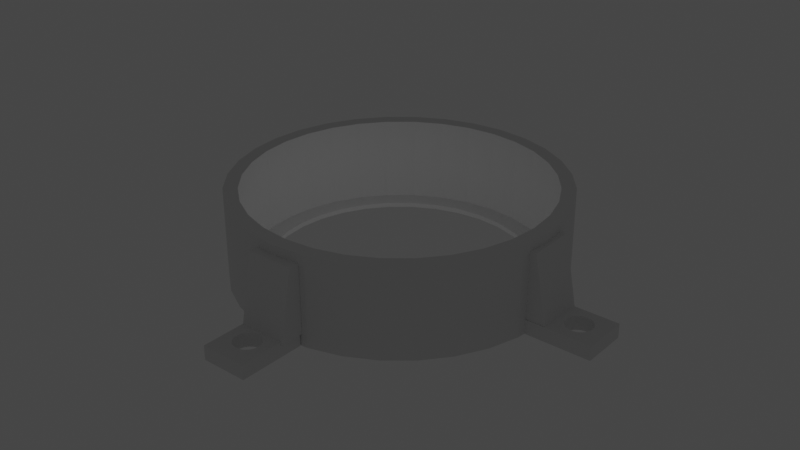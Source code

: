 # Source: bearingbasefarasucire3f.blend  (saved by Blender 3.1.7; exported with 4.5.12 LTS)
import bpy
from mathutils import Matrix  # noqa: F401  (used for matrix-valued properties, if any)

bpy.ops.wm.read_factory_settings(use_empty=True)
scene = bpy.context.scene
scene.name = 'Scene'

# ---- collections
col_collection = bpy.data.collections.new('Collection'); scene.collection.children.link(col_collection)

# ---- world
world_world = bpy.data.worlds.new('World'); scene.world = world_world
world_world.use_nodes = True; world_world.node_tree.nodes.clear()
_N = world_world.node_tree.nodes; _L = world_world.node_tree.links
n0 = _N.new('ShaderNodeOutputWorld'); n0.name = 'World Output'; n0.location = (300, 300)
n1 = _N.new('ShaderNodeBackground'); n1.name = 'Background'; n1.location = (10, 300)
n1.inputs[0].default_value = (0.05088, 0.05088, 0.05088, 1.0)
_L.new(n1.outputs[0], n0.inputs[0])
n0.is_active_output = True
world_world.color = (0.05088, 0.05088, 0.05088)
world_world.use_sun_shadow = False
world_world.sun_shadow_jitter_overblur = 0.0

# ---- lights
light_light = bpy.data.lights.new('Light', 'POINT')
light_light.transmission_factor = 0.0
light_light.energy = 1000.0
light_light.shadow_soft_size = 0.1
light_light.shadow_maximum_resolution = 0.006
light_light.use_absolute_resolution = True

# ---- meshes
me_cylinder = bpy.data.meshes.new('Cylinder')
me_cylinder.from_pydata([(0.0, 1.0, -1.0), (0.0, 0.9147, 0.6738), (0.0, 0.9147, -0.8947), (0.0, 1.0, 1.0), (0.1785, 0.8971, 0.6738), (0.0, 0.9147, 0.8947), (0.1951, 0.9808, -1.0), (0.35, 0.8451, 0.6738), (0.1785, 0.8971, -0.8947), (0.1951, 0.9808, 1.0), (0.1785, 0.8971, 0.8947), (0.5082, 0.7606, 0.6738), (0.3827, 0.9239, -1.0), (0.6468, 0.6468, 0.6738), (0.35, 0.8451, -0.8947), (0.3827, 0.9239, 1.0), (0.35, 0.8451, 0.8947), (0.7606, 0.5082, 0.6738), (0.5556, 0.8315, -1.0), (0.8451, 0.35, 0.6738), (0.5082, 0.7606, -0.8947), (0.5556, 0.8315, 1.0), (0.8971, 0.1785, 0.6738), (0.5082, 0.7606, 0.8947), (0.7071, 0.7071, -1.0), (0.6468, 0.6468, -0.8947), (0.9147, -3.998e-08, 0.6738), (0.7071, 0.7071, 1.0), (0.6468, 0.6468, 0.8947), (0.8971, -0.1785, 0.6738), (0.8315, 0.5556, -1.0), (0.7606, 0.5082, -0.8947), (0.8451, -0.35, 0.6738), (0.8315, 0.5556, 1.0), (0.7606, 0.5082, 0.8947), (0.7606, -0.5082, 0.6738), (0.9239, 0.3827, -1.0), (0.8451, 0.35, -0.8947), (0.6468, -0.6468, 0.6738), (0.9239, 0.3827, 1.0), (0.8451, 0.35, 0.8947), (0.5082, -0.7606, 0.6738), (0.8971, 0.1785, -0.8947), (0.9808, 0.1951, -1.0), (0.35, -0.8451, 0.6738), (0.9808, 0.1951, 1.0), (0.8971, 0.1785, 0.8947), (0.1785, -0.8971, 0.6738), (0.9147, -3.998e-08, -0.8947), (1.0, -4.371e-08, -1.0), (-7.997e-08, -0.9147, 0.6738), (1.0, -4.371e-08, 1.0), (0.9147, -3.998e-08, 0.8947), (-0.1785, -0.8971, 0.6738), (0.9808, -0.1951, -1.0), (0.8971, -0.1785, -0.8947), (-0.35, -0.8451, 0.6738), (0.9808, -0.1951, 1.0), (0.8971, -0.1785, 0.8947), (-0.5082, -0.7606, 0.6738), (0.9239, -0.3827, -1.0), (0.8451, -0.35, -0.8947), (-0.6468, -0.6468, 0.6738), (0.9239, -0.3827, 1.0), (0.8451, -0.35, 0.8947), (-0.7606, -0.5082, 0.6738), (0.8315, -0.5556, -1.0), (0.7606, -0.5082, -0.8947), (-0.8451, -0.35, 0.6738), (0.8315, -0.5556, 1.0), (0.7606, -0.5082, 0.8947), (-0.8971, -0.1785, 0.6738), (0.7071, -0.7071, -1.0), (0.6468, -0.6468, -0.8947), (-0.9147, 1.091e-08, 0.6738), (0.7071, -0.7071, 1.0), (0.6468, -0.6468, 0.8947), (-0.8971, 0.1785, 0.6738), (0.5556, -0.8315, -1.0), (0.5082, -0.7606, -0.8947), (-0.8451, 0.35, 0.6738), (0.5556, -0.8315, 1.0), (0.5082, -0.7606, 0.8947), (-0.7606, 0.5082, 0.6738), (0.35, -0.8451, -0.8947), (-0.6468, 0.6468, 0.6738), (0.3827, -0.9239, -1.0), (0.3827, -0.9239, 1.0), (-0.5082, 0.7606, 0.6738), (0.35, -0.8451, 0.8947), (0.1951, -0.9808, -1.0), (-0.35, 0.8451, 0.6738), (0.1785, -0.8971, -0.8947), (0.1951, -0.9808, 1.0), (-0.1785, 0.8971, 0.6738), (0.1785, -0.8971, 0.8947), (-8.742e-08, -1.0, -1.0), (-7.997e-08, -0.9147, -0.8947), (-8.742e-08, -1.0, 1.0), (-7.997e-08, -0.9147, 0.8947), (-0.1951, -0.9808, -1.0), (-0.1785, -0.8971, -0.8947), (-0.1951, -0.9808, 1.0), (-0.1785, -0.8971, 0.8947), (-0.3827, -0.9239, -1.0), (-0.35, -0.8451, -0.8947), (-0.3827, -0.9239, 1.0), (-0.35, -0.8451, 0.8947), (-0.5556, -0.8315, -1.0), (-0.5082, -0.7606, -0.8947), (-0.5556, -0.8315, 1.0), (-0.5082, -0.7606, 0.8947), (-0.7071, -0.7071, -1.0), (-0.6468, -0.6468, -0.8947), (-0.7071, -0.7071, 1.0), (-0.6468, -0.6468, 0.8947), (-0.8315, -0.5556, -1.0), (-0.7606, -0.5082, -0.8947), (-0.8315, -0.5556, 1.0), (-0.7606, -0.5082, 0.8947), (-0.9239, -0.3827, -1.0), (-0.8451, -0.35, -0.8947), (-0.9239, -0.3827, 1.0), (-0.8451, -0.35, 0.8947), (-0.9808, -0.1951, -1.0), (-0.8971, -0.1785, -0.8947), (-0.9808, -0.1951, 1.0), (-0.8971, -0.1785, 0.8947), (-1.0, 1.192e-08, -1.0), (-0.9147, 1.091e-08, -0.8947), (-1.0, 1.192e-08, 1.0), (-0.9147, 1.091e-08, 0.8947), (-0.9808, 0.1951, -1.0), (-0.8971, 0.1785, -0.8947), (-0.9808, 0.1951, 1.0), (-0.8971, 0.1785, 0.8947), (-0.9239, 0.3827, -1.0), (-0.8451, 0.35, -0.8947), (-0.9239, 0.3827, 1.0), (-0.8451, 0.35, 0.8947), (-0.8315, 0.5556, -1.0), (-0.7606, 0.5082, -0.8947), (-0.8315, 0.5556, 1.0), (-0.7606, 0.5082, 0.8947), (-0.7071, 0.7071, -1.0), (-0.6468, 0.6468, -0.8947), (-0.7071, 0.7071, 1.0), (-0.6468, 0.6468, 0.8947), (-0.5556, 0.8315, -1.0), (-0.5082, 0.7606, -0.8947), (-0.5556, 0.8315, 1.0), (-0.5082, 0.7606, 0.8947), (-0.3827, 0.9239, -1.0), (-0.35, 0.8451, -0.8947), (-0.3827, 0.9239, 1.0), (-0.35, 0.8451, 0.8947), (-0.1951, 0.9808, -1.0), (-0.1785, 0.8971, -0.8947), (-0.1951, 0.9808, 1.0), (-0.1785, 0.8971, 0.8947), (-0.8971, -0.08836, 0.8947), (-0.8971, 0.08836, 0.8947), (-0.6968, -0.5719, 0.8947), (0.425, -0.795, 0.8947), (0.8971, 0.08836, 0.8947), (0.8971, -0.08836, 0.8947), (-0.08836, 0.8971, 0.8947), (0.08836, 0.8971, 0.8947), (0.2617, 0.8627, 0.8947), (0.3433, 0.8288, 0.8947), (-0.6968, 0.5719, 0.8947), (-0.5719, 0.6968, 0.8947), (-0.425, 0.795, 0.8947), (-0.2617, 0.8627, 0.8947), (-0.2166, 0.8716, 0.8947), (-0.2564, 0.8451, 0.8947), (-0.1923, 0.8765, 0.8947), (-0.175, 0.8799, 0.8947), (-0.1578, 0.8833, 0.8947), (-0.1334, 0.8882, 0.8947), (-0.795, 0.425, 0.8947), (-0.8356, 0.3271, 0.8947), (-0.8627, -0.2617, 0.8947), (-0.8126, -0.3825, 0.8947), (-0.8451, -0.3041, 0.8947), (-0.3433, -0.8288, 0.8947), (-0.8765, -0.1923, 0.8947), (-0.8833, -0.1578, 0.8947), (-0.8882, -0.1334, 0.8947), (-0.8716, -0.2166, 0.8947), (-0.8627, 0.2617, 0.8947), (-0.08836, -0.8971, 0.8947), (-0.2617, -0.8627, 0.8947), (-0.425, -0.795, 0.8947), (-0.4631, -0.7695, 0.8947), (-0.2635, -0.8092, 0.8947), (-0.3297, -0.796, 0.8947), (-0.5337, -0.7224, 0.8947), (0.5719, -0.6968, 0.8947), (0.2617, -0.8627, 0.8947), (0.2166, -0.8716, 0.8947), (0.2564, -0.8451, 0.8947), (0.1923, -0.8765, 0.8947), (0.175, -0.8799, 0.8947), (0.7695, -0.4631, 0.8947), (0.795, -0.425, 0.8947), (0.7224, -0.5337, 0.8947), (0.2132, -0.8451, 0.8947), (0.8221, -0.3596, 0.8947), (0.6968, 0.5719, 0.8947), (0.8627, 0.2617, 0.8947), (0.8716, 0.2166, 0.8947), (0.8765, 0.1923, 0.8947), (0.8833, 0.1578, 0.8947), (0.8882, 0.1334, 0.8947), (0.795, 0.425, 0.8947), (0.8451, 0.2564, 0.8947), (-0.2132, 0.8451, 0.8947), (-0.1681, 0.8451, 0.8947), (-0.1005, 0.8451, 0.8947), (0.08323, 0.8451, 0.8947), (0.3041, 0.8451, 0.8947), (0.425, 0.795, 0.8947), (0.4631, 0.7695, 0.8947), (0.5337, 0.7224, 0.8947), (-0.8126, 0.3825, 0.8947), (-0.7788, 0.4163, 0.8947), (-0.7872, 0.374, 0.8947), (-0.3825, -0.8126, 0.8947), (-0.4163, -0.7788, 0.8947), (-0.8451, -0.2564, 0.8947), (-0.8451, -0.2132, 0.8947), (-0.8451, -0.1005, 0.8947), (-0.8092, 0.2635, 0.8947), (-0.8451, 0.3041, 0.8947), (0.1681, -0.8451, 0.8947), (0.1005, -0.8451, 0.8947), (-0.08323, -0.8451, 0.8947), (-0.3041, -0.8451, 0.8947), (0.8451, 0.2132, 0.8947), (0.8451, 0.1005, 0.8947), (0.8451, -0.3041, 0.8947), (0.8126, -0.3825, 0.8947), (0.7788, -0.4163, 0.8947), (0.2635, 0.8092, 0.8947), (0.374, 0.7872, 0.8947), (0.3271, 0.8356, 0.8947), (0.3297, 0.796, 0.8947), (0.3825, 0.8126, 0.8947), (0.4163, 0.7788, 0.8947), (-0.3596, -0.8221, 0.8947), (-0.374, -0.7872, 0.8947), (0.8092, -0.2635, 0.8947), (0.7872, -0.374, 0.8947), (-0.8028, 0.4291, 0.0), (-0.4291, 0.8028, 0.0), (0.4291, 0.8028, 0.0), (-0.5775, 0.7037, 0.0), (-0.35, 0.8451, -1.0), (0.0, 0.9147, -1.0), (-0.1785, 0.8971, -1.0), (0.35, 0.8451, -1.0), (0.5082, 0.7606, -1.0), (0.6468, 0.6468, -1.0), (0.1785, 0.8971, -1.0), (0.6468, -0.6468, -1.0), (0.7606, -0.5082, -1.0), (0.9147, -3.998e-08, -1.0), (0.8971, 0.1785, -1.0), (0.8451, -0.35, -1.0), (0.8971, -0.1785, -1.0), (0.8451, 0.35, -1.0), (-0.6468, -0.6468, -1.0), (-0.35, -0.8451, -1.0), (-0.5082, -0.7606, -1.0), (-7.997e-08, -0.9147, -1.0), (-0.1785, -0.8971, -1.0), (0.35, -0.8451, -1.0), (0.1785, -0.8971, -1.0), (-0.9147, 1.091e-08, -1.0), (-0.8971, -0.1785, -1.0), (-0.8971, 0.1785, -1.0), (-0.6468, 0.6468, -1.0), (-0.7606, 0.5082, -1.0), (-0.8451, -0.35, -1.0), (-0.8451, 0.35, -1.0), (-0.5082, 0.7606, -1.0), (0.7606, 0.5082, -1.0), (-0.7606, -0.5082, -1.0), (0.5082, -0.7606, -1.0), (0.6297, 0.6608, 0.6738), (0.5253, 0.7465, 0.6738), (-0.6608, -0.6297, 0.6738), (-0.7465, -0.5253, 0.6738), (-0.771, -0.4887, 0.6738), (-0.8346, -0.3696, 0.6738), (-0.6608, 0.6297, 0.6738), (-0.7465, 0.5253, 0.6738), (-0.7817, -0.1555, 1.0), (-0.7971, 9.505e-09, 1.0), (-0.7817, 0.1555, 1.0), (-0.6627, 0.4428, 1.0), (-0.7364, 0.305, 1.0), (-0.4428, -0.6627, 1.0), (-0.305, -0.7364, 1.0), (-6.968e-08, -0.7971, 1.0), (0.1555, -0.7817, 1.0), (-0.1555, -0.7817, 1.0), (0.6627, -0.4428, 1.0), (0.7364, -0.305, 1.0), (0.7971, -3.484e-08, 1.0), (0.7817, -0.1555, 1.0), (0.7817, 0.1555, 1.0), (0.0, 0.7971, 1.0), (-0.1555, 0.7817, 1.0), (0.1555, 0.7817, 1.0), (0.305, 0.7364, 1.0), (0.4428, 0.6627, 1.0), (-0.6627, -0.4428, 1.0), (-0.7364, -0.305, 1.0), (-0.5636, -0.5636, 1.0), (-0.4428, 0.6627, 1.0), (0.305, -0.7364, 1.0), (-0.5636, 0.5636, 1.0), (-0.305, 0.7364, 1.0), (0.4428, -0.6627, 1.0), (0.5636, -0.5636, 1.0), (0.6627, 0.4428, 1.0), (0.7364, 0.305, 1.0), (0.5636, 0.5636, 1.0), (0.7946, 0.025, 0.8947), (0.7971, -3.484e-08, 0.8947), (0.7894, -0.07775, 0.8947), (-0.7946, -0.025, 0.8947), (-0.7971, 9.505e-09, 0.8947), (-0.7894, 0.07775, 0.8947), (-0.025, 0.7946, 0.8947), (0.0, 0.7971, 0.8947), (0.07775, 0.7894, 0.8947), (-0.5636, -0.5636, 0.8947), (-0.6132, -0.5032, 0.8947), (-0.305, -0.7364, 0.8947), (-0.2602, -0.75, 0.8947), (-0.4428, -0.6627, 0.8947), (0.1555, -0.7817, 0.8947), (0.1089, -0.7863, 0.8947), (0.5032, -0.6132, 0.8947), (0.4428, -0.6627, 0.8947), (0.305, -0.7364, 0.8947), (0.025, -0.7946, 0.8947), (-6.968e-08, -0.7971, 0.8947), (-0.07775, -0.7894, 0.8947), (-0.5032, 0.6132, 0.8947), (-0.7364, 0.305, 0.8947), (-0.6627, 0.4428, 0.8947), (-0.5636, 0.5636, 0.8947), (-0.6627, -0.4428, 0.8947), (-0.7364, -0.305, 0.8947), (-0.7817, -0.1555, 0.8947), (-0.7817, 0.1555, 0.8947), (0.5636, -0.5636, 0.8947), (0.6627, -0.4428, 0.8947), (0.6132, 0.5032, 0.8947), (0.7364, -0.305, 0.8947), (0.7817, -0.1555, 0.8947), (0.7817, 0.1555, 0.8947), (0.7364, 0.305, 0.8947), (0.6627, 0.4428, 0.8947), (-0.1555, -0.7817, 0.8947), (-0.4428, 0.6627, 0.8947), (-0.1555, 0.7817, 0.8947), (-0.305, 0.7364, 0.8947), (0.1555, 0.7817, 0.8947), (0.5636, 0.5636, 0.8947), (0.4428, 0.6627, 0.8947), (0.305, 0.7364, 0.8947)], [], [(0, 3, 9, 6), (6, 9, 15, 12), (12, 15, 21, 18), (18, 21, 27, 24), (24, 27, 33, 30), (30, 33, 39, 36), (36, 39, 45, 43), (43, 45, 51, 49), (49, 51, 57, 54), (54, 57, 63, 60), (60, 63, 69, 66), (66, 69, 75, 72), (72, 75, 81, 78), (78, 81, 87, 86), (86, 87, 93, 90), (90, 93, 98, 96), (96, 98, 102, 100), (100, 102, 106, 104), (104, 106, 110, 108), (108, 110, 114, 112), (112, 114, 118, 116), (116, 118, 122, 120), (120, 122, 126, 124), (124, 126, 130, 128), (128, 130, 134, 132), (132, 134, 138, 136), (136, 138, 142, 140), (140, 142, 146, 144), (144, 146, 150, 148), (148, 150, 154, 152), (318, 118, 114, 110, 106, 102, 98, 93, 87, 81, 325, 322, 306, 305, 307, 304, 303, 320), (325, 81, 75, 69, 63, 57, 51, 45, 39, 33, 27, 21, 15, 9, 3, 158, 154, 150, 146, 142, 138, 134, 130, 126, 122, 118, 318, 319, 298, 299, 300, 302, 301, 323, 321, 324, 314, 313, 315, 316, 317, 329, 327, 328, 312, 310, 311, 309, 308, 326), (152, 154, 158, 156), (156, 158, 3, 0), (284, 288, 116, 120, 124, 128, 132, 136, 140, 144, 148, 152, 156, 0, 6, 12, 18, 24, 30, 36, 43, 49, 54, 60, 66, 72, 78, 289, 265, 266, 269, 270, 267, 268, 271, 287, 263, 262, 261, 264, 259, 260, 258, 286, 282, 283, 285, 281, 279, 280), (277, 289, 78, 86, 90, 96, 100, 104, 108, 112, 116, 288, 272, 274, 273, 276, 275, 278), (4, 10, 5, 1), (1, 2, 8, 4), (7, 16, 10, 4), (4, 8, 14, 7), (16, 7, 14, 20, 11, 23, 256), (16, 256, 23), (13, 28, 290), (291, 23, 11), (290, 28, 23, 291), (34, 28, 13, 17), (25, 31, 17, 13), (40, 34, 17, 19), (31, 37, 19, 17), (46, 40, 19, 22), (37, 42, 22, 19), (52, 46, 22, 26), (42, 48, 26, 22), (58, 52, 26, 29), (48, 55, 29, 26), (64, 58, 29, 32), (55, 61, 32, 29), (70, 64, 32, 35), (61, 67, 35, 32), (76, 70, 35, 38), (67, 73, 38, 35), (82, 76, 38, 41), (73, 79, 41, 38), (89, 82, 41, 44), (79, 84, 44, 41), (95, 89, 44, 47), (84, 92, 47, 44), (99, 95, 47, 50), (92, 97, 50, 47), (103, 99, 50, 53), (97, 101, 53, 50), (107, 103, 53, 56), (101, 105, 56, 53), (111, 107, 56, 59), (105, 109, 59, 56), (115, 111, 59, 62), (109, 113, 62, 59), (292, 115, 62), (65, 119, 293), (293, 119, 115, 292), (294, 119, 65), (68, 123, 295), (295, 123, 119, 294), (71, 127, 123, 68), (68, 121, 125, 71), (74, 131, 127, 71), (71, 125, 129, 74), (77, 135, 131, 74), (74, 129, 133, 77), (80, 139, 135, 77), (77, 133, 137, 80), (139, 80, 137, 141, 83, 143, 254), (139, 254, 143), (85, 147, 296), (297, 143, 83), (296, 147, 143, 297), (147, 85, 145, 149, 88, 151, 257), (147, 257, 151), (255, 155, 151, 88, 149, 153), (91, 155, 255, 153), (10, 167, 5), (169, 246, 16, 23, 223, 222, 249, 245, 248), (211, 239, 216, 210, 215, 40, 46, 212), (164, 46, 52, 58, 165, 332, 331, 330, 240, 214), (64, 252, 241, 58), (64, 70, 204, 205, 243, 253, 242, 208), (103, 191, 99), (123, 183, 119), (160, 127, 131, 135, 161, 335, 334, 333, 232, 188), (190, 139, 143, 170, 180, 226, 227, 225, 181, 233, 234), (221, 168, 220, 338, 337, 336, 219, 179, 166, 159, 5, 167, 10, 16, 246, 169, 247, 244), (23, 28, 224), (206, 70, 76), (193, 194, 111, 197, 115, 162, 340, 339, 343, 341, 342, 195, 238, 185, 196, 250, 228, 251, 229), (200, 202, 235, 203, 99, 191, 103, 107, 111, 194, 193, 229, 251, 228, 250, 196, 185, 238, 192, 237, 351, 350, 349, 236, 345, 344, 348, 347, 346, 198, 76, 82, 89, 163, 199, 201, 207), (197, 111, 115), (189, 231, 230, 182, 184, 123, 127, 186), (186, 127, 187, 188, 232, 333, 358, 357, 356, 340, 162, 115, 119, 183, 123, 184, 182, 230, 231, 189), (335, 161, 135, 139, 190, 234, 233, 181, 225, 227, 226, 180, 170, 143, 147, 171, 352, 355, 354, 353, 359), (236, 349, 345), (212, 46, 213, 214, 240, 330, 365, 366, 367, 362, 209, 28, 34, 40, 215, 210, 216, 239, 211), (243, 205, 204, 70, 206, 76, 198, 346, 360, 361, 363, 364, 332, 165, 58, 241, 252, 64, 208, 242, 253), (351, 237, 192, 238, 195, 342, 368), (46, 164, 214, 213), (127, 160, 188, 187), (217, 174, 176, 218, 177, 178, 159, 166, 179, 219, 336, 370, 371, 369, 352, 171, 147, 151, 155, 172, 173, 175), (169, 248, 245, 249, 222, 223, 23, 224, 28, 209, 362, 373, 374, 375, 372, 338, 220, 168, 221, 244, 247), (203, 235, 202, 200, 207, 201, 199, 163, 89, 95, 99), (218, 176, 174, 217, 175, 173, 172, 155, 159, 178, 177), (94, 159, 155, 91), (91, 153, 157, 94), (1, 5, 159, 94), (94, 157, 2, 1), (2, 259, 264, 8), (8, 264, 261, 14), (262, 20, 14, 261), (263, 25, 20, 262), (25, 13, 11, 20), (25, 263, 287, 31), (31, 287, 271, 37), (37, 271, 268, 42), (42, 268, 267, 48), (48, 267, 270, 55), (55, 270, 269, 61), (61, 269, 266, 67), (67, 266, 265, 73), (79, 73, 265, 289), (79, 289, 277, 84), (84, 277, 278, 92), (92, 278, 275, 97), (97, 275, 276, 101), (101, 276, 273, 105), (105, 273, 274, 109), (109, 274, 272, 113), (288, 117, 113, 272), (117, 65, 62, 113), (284, 121, 117, 288), (121, 68, 65, 117), (121, 284, 280, 125), (125, 280, 279, 129), (129, 279, 281, 133), (133, 281, 285, 137), (283, 141, 137, 285), (282, 145, 141, 283), (145, 85, 83, 141), (286, 149, 145, 282), (258, 153, 149, 286), (297, 83, 296), (83, 85, 296), (292, 62, 65), (65, 293, 292), (294, 65, 295), (65, 68, 295), (291, 11, 290), (11, 13, 290), (153, 258, 260, 157), (157, 260, 259, 2), (372, 315, 313, 337, 338), (375, 316, 315, 372), (374, 317, 316, 375), (373, 329, 317, 374), (327, 329, 373, 362, 367), (328, 327, 367, 366), (312, 328, 366, 365), (310, 312, 365, 330, 331), (311, 310, 331, 332, 364), (309, 311, 364, 363), (308, 309, 363, 361), (326, 308, 361, 360), (325, 326, 360, 346, 347), (322, 325, 347, 348), (306, 322, 348, 344), (305, 306, 344, 345, 349, 350), (307, 305, 350, 351, 368), (304, 307, 368, 342, 341), (303, 304, 341, 343), (320, 303, 343, 339), (356, 318, 320, 339, 340), (357, 319, 318, 356), (358, 298, 319, 357), (334, 299, 298, 358, 333), (359, 300, 299, 334, 335), (353, 302, 300, 359), (354, 301, 302, 353), (355, 323, 301, 354), (369, 321, 323, 355, 352), (371, 324, 321, 369), (370, 314, 324, 371), (337, 313, 314, 370, 336)])
_uv = me_cylinder.uv_layers.new(name='UVMap')
_uv.uv.foreach_set('vector', [1.0, 0.5, 1.0, 1.0, 0.9688, 1.0, 0.9688, 0.5, 0.9688, 0.5, 0.9688, 1.0, 0.9375, 1.0, 0.9375, 0.5, 0.9375, 0.5, 0.9375, 1.0, 0.9062, 1.0, 0.9062, 0.5, 0.9062, 0.5, 0.9062, 1.0, 0.875, 1.0, 0.875, 0.5, 0.875, 0.5, 0.875, 1.0, 0.8438, 1.0, 0.8438, 0.5, 0.8438, 0.5, 0.8438, 1.0, 0.8125, 1.0, 0.8125, 0.5, 0.8125, 0.5, 0.8125, 1.0, 0.7812, 1.0, 0.7812, 0.5, 0.7812, 0.5, 0.7812, 1.0, 0.75, 1.0, 0.75, 0.5, 0.75, 0.5, 0.75, 1.0, 0.7188, 1.0, 0.7188, 0.5, 0.7188, 0.5, 0.7188, 1.0, 0.6875, 1.0, 0.6875, 0.5, 0.6875, 0.5, 0.6875, 1.0, 0.6562, 1.0, 0.6562, 0.5, 0.6562, 0.5, 0.6562, 1.0, 0.625, 1.0, 0.625, 0.5, 0.625, 0.5, 0.625, 1.0, 0.5938, 1.0, 0.5938, 0.5, 0.5938, 0.5, 0.5938, 1.0, 0.5625, 1.0, 0.5625, 0.5, 0.5625, 0.5, 0.5625, 1.0, 0.5312, 1.0, 0.5312, 0.5, 0.5312, 0.5, 0.5312, 1.0, 0.5, 1.0, 0.5, 0.5, 0.5, 0.5, 0.5, 1.0, 0.4688, 1.0, 0.4688, 0.5, 0.4688, 0.5, 0.4688, 1.0, 0.4375, 1.0, 0.4375, 0.5, 0.4375, 0.5, 0.4375, 1.0, 0.4062, 1.0, 0.4062, 0.5, 0.4062, 0.5, 0.4062, 1.0, 0.375, 1.0, 0.375, 0.5, 0.375, 0.5, 0.375, 1.0, 0.3438, 1.0, 0.3438, 0.5, 0.3438, 0.5, 0.3438, 1.0, 0.3125, 1.0, 0.3125, 0.5, 0.3125, 0.5, 0.3125, 1.0, 0.2812, 1.0, 0.2812, 0.5, 0.2812, 0.5, 0.2812, 1.0, 0.25, 1.0, 0.25, 0.5, 0.25, 0.5, 0.25, 1.0, 0.2188, 1.0, 0.2188, 0.5, 0.2188, 0.5, 0.2188, 1.0, 0.1875, 1.0, 0.1875, 0.5, 0.1875, 0.5, 0.1875, 1.0, 0.1562, 1.0, 0.1562, 0.5, 0.1562, 0.5, 0.1562, 1.0, 0.125, 1.0, 0.125, 0.5, 0.125, 0.5, 0.125, 1.0, 0.09375, 1.0, 0.09375, 0.5, 0.09375, 0.5, 0.09375, 1.0, 0.0625, 1.0, 0.0625, 0.5, 0.09094, 0.1437, 0.05045, 0.1167, 0.08029, 0.08029, 0.1167, 0.05045, 0.1582, 0.02827, 0.2032, 0.01461, 0.25, 0.01, 0.2968, 0.01461, 0.3418, 0.02827, 0.3833, 0.05045, 0.3563, 0.09094, 0.3232, 0.07327, 0.2873, 0.06238, 0.25, 0.05871, 0.2127, 0.06238, 0.1768, 0.07327, 0.1437, 0.09094, 0.1147, 0.1147, 0.3563, 0.09094, 0.3833, 0.05045, 0.4197, 0.08029, 0.4496, 0.1167, 0.4717, 0.1582, 0.4854, 0.2032, 0.49, 0.25, 0.4854, 0.2968, 0.4717, 0.3418, 0.4496, 0.3833, 0.4197, 0.4197, 0.3833, 0.4496, 0.3418, 0.4717, 0.2968, 0.4854, 0.25, 0.49, 0.2032, 0.4854, 0.1582, 0.4717, 0.1167, 0.4496, 0.08029, 0.4197, 0.05045, 0.3833, 0.02827, 0.3418, 0.01461, 0.2968, 0.01, 0.25, 0.01461, 0.2032, 0.02827, 0.1582, 0.05045, 0.1167, 0.09094, 0.1437, 0.07327, 0.1768, 0.06238, 0.2127, 0.05871, 0.25, 0.06238, 0.2873, 0.07327, 0.3232, 0.09094, 0.3563, 0.1147, 0.3853, 0.1437, 0.4091, 0.1768, 0.4267, 0.2127, 0.4376, 0.25, 0.4413, 0.2873, 0.4376, 0.3232, 0.4267, 0.3563, 0.4091, 0.3853, 0.3853, 0.4091, 0.3563, 0.4267, 0.3232, 0.4376, 0.2873, 0.4413, 0.25, 0.4376, 0.2127, 0.4267, 0.1768, 0.4091, 0.1437, 0.3853, 0.1147, 0.0625, 0.5, 0.0625, 1.0, 0.03125, 1.0, 0.03125, 0.5, 0.03125, 0.5, 0.03125, 1.0, 0.0, 1.0, 0.0, 0.5, 0.5472, 0.166, 0.5675, 0.128, 0.5504, 0.1167, 0.5283, 0.1582, 0.5146, 0.2032, 0.51, 0.25, 0.5146, 0.2968, 0.5283, 0.3418, 0.5504, 0.3833, 0.5803, 0.4197, 0.6167, 0.4496, 0.6582, 0.4717, 0.7032, 0.4854, 0.75, 0.49, 0.7968, 0.4854, 0.8418, 0.4717, 0.8833, 0.4496, 0.9197, 0.4197, 0.9496, 0.3833, 0.9717, 0.3418, 0.9854, 0.2968, 0.99, 0.25, 0.9854, 0.2032, 0.9717, 0.1582, 0.9496, 0.1167, 0.9197, 0.08029, 0.8833, 0.05045, 0.872, 0.06747, 0.9052, 0.09477, 0.9325, 0.128, 0.9528, 0.166, 0.9653, 0.2072, 0.9695, 0.25, 0.9653, 0.2928, 0.9528, 0.334, 0.9325, 0.372, 0.9052, 0.4052, 0.872, 0.4325, 0.834, 0.4528, 0.7928, 0.4653, 0.75, 0.4695, 0.7072, 0.4653, 0.666, 0.4528, 0.628, 0.4325, 0.5948, 0.4052, 0.5675, 0.372, 0.5472, 0.334, 0.5347, 0.2928, 0.5305, 0.25, 0.5347, 0.2072, 0.834, 0.04718, 0.872, 0.06747, 0.8833, 0.05045, 0.8418, 0.02827, 0.7968, 0.01461, 0.75, 0.01, 0.7032, 0.01461, 0.6582, 0.02827, 0.6167, 0.05045, 0.5803, 0.08029, 0.5504, 0.1167, 0.5675, 0.128, 0.5948, 0.09477, 0.628, 0.06747, 0.666, 0.04718, 0.7072, 0.03469, 0.75, 0.03047, 0.7928, 0.03469, 0.9688, 0.9383, 0.9688, 1.0, 1.0, 1.0, 1.0, 0.9383, 1.0, 0.9383, 1.0, 0.5, 0.9688, 0.5, 1.0, 1.0, 0.9375, 0.9383, 0.9375, 1.0, 0.9688, 1.0, 0.9688, 0.9383, 0.9688, 0.9383, 0.9688, 0.5, 0.9375, 0.5, 0.9375, 0.9383, 0.9375, 1.0, 0.9375, 0.9383, 0.9375, 0.5, 0.9062, 0.5, 0.9062, 0.9383, 0.9062, 1.0, 0.9219, 0.75, 0.9375, 1.0, 0.9219, 0.75, 0.9062, 1.0, 0.875, 0.9383, 0.875, 1.0, 0.8789, 0.9383, 0.9024, 0.9383, 0.9062, 1.0, 0.9062, 0.9383, 0.8789, 0.9383, 0.875, 1.0, 0.9062, 1.0, 0.9024, 0.9383, 0.8438, 1.0, 0.875, 1.0, 0.875, 0.9383, 0.8438, 0.9383, 0.875, 0.5, 0.8438, 0.5, 0.8438, 0.9383, 0.875, 0.9383, 0.8125, 1.0, 0.8438, 1.0, 0.8438, 0.9383, 0.8125, 0.9383, 0.8438, 0.5, 0.8125, 0.5, 0.8125, 0.9383, 0.8438, 0.9383, 0.7812, 1.0, 0.8125, 1.0, 0.8125, 0.9383, 0.7812, 0.9383, 0.8125, 0.5, 0.7812, 0.5, 0.7812, 0.9383, 0.8125, 0.9383, 0.75, 1.0, 0.7812, 1.0, 0.7812, 0.9383, 0.75, 0.9383, 0.7812, 0.5, 0.75, 0.5, 0.75, 0.9383, 0.7812, 0.9383, 0.7188, 1.0, 0.75, 1.0, 0.75, 0.9383, 0.7188, 0.9383, 0.75, 0.5, 0.7188, 0.5, 0.7188, 0.9383, 0.75, 0.9383, 0.6875, 1.0, 0.7188, 1.0, 0.7188, 0.9383, 0.6875, 0.9383, 0.7188, 0.5, 0.6875, 0.5, 0.6875, 0.9383, 0.7188, 0.9383, 0.6562, 1.0, 0.6875, 1.0, 0.6875, 0.9383, 0.6562, 0.9383, 0.6875, 0.5, 0.6562, 0.5, 0.6562, 0.9383, 0.6875, 0.9383, 0.625, 1.0, 0.6562, 1.0, 0.6562, 0.9383, 0.625, 0.9383, 0.6562, 0.5, 0.625, 0.5, 0.625, 0.9383, 0.6562, 0.9383, 0.5938, 1.0, 0.625, 1.0, 0.625, 0.9383, 0.5938, 0.9383, 0.625, 0.5, 0.5938, 0.5, 0.5938, 0.9383, 0.625, 0.9383, 0.5625, 1.0, 0.5938, 1.0, 0.5938, 0.9383, 0.5625, 0.9383, 0.5938, 0.5, 0.5625, 0.5, 0.5625, 0.9383, 0.5938, 0.9383, 0.5312, 1.0, 0.5625, 1.0, 0.5625, 0.9383, 0.5312, 0.9383, 0.5625, 0.5, 0.5312, 0.5, 0.5312, 0.9383, 0.5625, 0.9383, 0.5, 1.0, 0.5312, 1.0, 0.5312, 0.9383, 0.5, 0.9383, 0.5312, 0.5, 0.5, 0.5, 0.5, 0.9383, 0.5312, 0.9383, 0.4688, 1.0, 0.5, 1.0, 0.5, 0.9383, 0.4688, 0.9383, 0.5, 0.5, 0.4688, 0.5, 0.4688, 0.9383, 0.5, 0.9383, 0.4375, 1.0, 0.4688, 1.0, 0.4688, 0.9383, 0.4375, 0.9383, 0.4688, 0.5, 0.4375, 0.5, 0.4375, 0.9383, 0.4688, 0.9383, 0.4062, 1.0, 0.4375, 1.0, 0.4375, 0.9383, 0.4062, 0.9383, 0.4375, 0.5, 0.4062, 0.5, 0.4062, 0.9383, 0.4375, 0.9383, 0.375, 1.0, 0.4062, 1.0, 0.4062, 0.9383, 0.375, 0.9383, 0.4062, 0.5, 0.375, 0.5, 0.375, 0.9383, 0.4062, 0.9383, 0.3711, 0.9383, 0.375, 1.0, 0.375, 0.9383, 0.3438, 0.9383, 0.3438, 1.0, 0.3476, 0.9383, 0.3476, 0.9383, 0.3438, 1.0, 0.375, 1.0, 0.3711, 0.9383, 0.3399, 0.9383, 0.3438, 1.0, 0.3438, 0.9383, 0.3125, 0.9383, 0.3125, 1.0, 0.3164, 0.9383, 0.3164, 0.9383, 0.3125, 1.0, 0.3438, 1.0, 0.3399, 0.9383, 0.2812, 0.9383, 0.2812, 1.0, 0.3125, 1.0, 0.3125, 0.9383, 0.3125, 0.9383, 0.3125, 0.5, 0.2812, 0.5, 0.2812, 0.9383, 0.25, 0.9383, 0.25, 1.0, 0.2812, 1.0, 0.2812, 0.9383, 0.2812, 0.9383, 0.2812, 0.5, 0.25, 0.5, 0.25, 0.9383, 0.2188, 0.9383, 0.2188, 1.0, 0.25, 1.0, 0.25, 0.9383, 0.25, 0.9383, 0.25, 0.5, 0.2188, 0.5, 0.2188, 0.9383, 0.1875, 0.9383, 0.1875, 1.0, 0.2188, 1.0, 0.2188, 0.9383, 0.2188, 0.9383, 0.2188, 0.5, 0.1875, 0.5, 0.1875, 0.9383, 0.1875, 1.0, 0.1875, 0.9383, 0.1875, 0.5, 0.1562, 0.5, 0.1562, 0.9383, 0.1562, 1.0, 0.1719, 0.75, 0.1875, 1.0, 0.1719, 0.75, 0.1562, 1.0, 0.125, 0.9383, 0.125, 1.0, 0.1289, 0.9383, 0.1524, 0.9383, 0.1562, 1.0, 0.1562, 0.9383, 0.1289, 0.9383, 0.125, 1.0, 0.1562, 1.0, 0.1524, 0.9383, 0.125, 1.0, 0.125, 0.9383, 0.125, 0.5, 0.09375, 0.5, 0.09375, 0.9383, 0.09375, 1.0, 0.1094, 0.75, 0.125, 1.0, 0.1094, 0.75, 0.09375, 1.0, 0.07812, 0.75, 0.0625, 1.0, 0.09375, 1.0, 0.09375, 0.9383, 0.09375, 0.5, 0.0625, 0.5, 0.0625, 0.9383, 0.0625, 1.0, 0.07812, 0.75, 0.0625, 0.5, 0.2968, 0.4854, 0.2732, 0.4854, 0.25, 0.49, 0.3401, 0.4675, 0.3358, 0.4692, 0.3418, 0.4717, 0.3833, 0.4496, 0.3715, 0.4519, 0.3615, 0.4586, 0.3592, 0.4543, 0.3481, 0.4566, 0.3504, 0.4632, 0.4787, 0.3068, 0.4717, 0.3059, 0.4717, 0.3173, 0.4763, 0.3187, 0.4586, 0.3615, 0.4717, 0.3418, 0.4854, 0.2968, 0.48, 0.3004, 0.4854, 0.2732, 0.4854, 0.2968, 0.49, 0.25, 0.4854, 0.2032, 0.4854, 0.2268, 0.4571, 0.2296, 0.4591, 0.25, 0.4585, 0.2566, 0.4717, 0.2764, 0.483, 0.285, 0.4717, 0.1582, 0.4623, 0.1809, 0.4717, 0.1702, 0.4854, 0.2032, 0.4717, 0.1582, 0.4496, 0.1167, 0.4519, 0.1285, 0.4586, 0.1385, 0.4543, 0.1408, 0.4566, 0.1519, 0.4632, 0.1496, 0.4657, 0.1557, 0.2032, 0.01461, 0.2268, 0.01461, 0.25, 0.01, 0.02827, 0.1582, 0.03679, 0.1496, 0.05045, 0.1167, 0.01461, 0.2268, 0.01461, 0.2032, 0.01, 0.25, 0.01461, 0.2968, 0.01461, 0.2732, 0.04288, 0.2704, 0.04087, 0.25, 0.04151, 0.2434, 0.02827, 0.2236, 0.01696, 0.215, 0.02366, 0.3187, 0.02827, 0.3418, 0.05045, 0.3833, 0.06716, 0.4001, 0.0414, 0.3615, 0.04565, 0.3592, 0.04344, 0.3481, 0.03679, 0.3504, 0.03076, 0.3358, 0.03768, 0.3191, 0.02827, 0.3298, 0.3298, 0.4717, 0.3187, 0.4763, 0.2718, 0.4717, 0.2704, 0.4571, 0.25, 0.4591, 0.2434, 0.4585, 0.2236, 0.4717, 0.215, 0.483, 0.2268, 0.4854, 0.2032, 0.4854, 0.25, 0.49, 0.2732, 0.4854, 0.2968, 0.4854, 0.3418, 0.4717, 0.3358, 0.4692, 0.3401, 0.4675, 0.3365, 0.4589, 0.3191, 0.4623, 0.3833, 0.4496, 0.4197, 0.4197, 0.39, 0.4395, 0.4395, 0.11, 0.4496, 0.1167, 0.4197, 0.08029, 0.1385, 0.0414, 0.1285, 0.0481, 0.1167, 0.05045, 0.11, 0.06047, 0.08029, 0.08029, 0.06716, 0.09995, 0.08912, 0.118, 0.1021, 0.1021, 0.1338, 0.07611, 0.17, 0.05679, 0.1817, 0.05322, 0.1809, 0.03768, 0.1702, 0.02827, 0.1599, 0.03253, 0.1635, 0.04113, 0.1557, 0.03429, 0.1496, 0.03679, 0.1519, 0.04344, 0.1408, 0.04565, 0.3068, 0.02131, 0.3004, 0.02003, 0.2941, 0.02827, 0.2959, 0.01913, 0.25, 0.01, 0.2268, 0.01461, 0.2032, 0.01461, 0.1582, 0.02827, 0.1167, 0.05045, 0.1285, 0.0481, 0.1385, 0.0414, 0.1408, 0.04565, 0.1519, 0.04344, 0.1496, 0.03679, 0.1557, 0.03429, 0.1635, 0.04113, 0.1599, 0.03253, 0.1702, 0.02827, 0.1813, 0.02366, 0.2282, 0.02827, 0.2296, 0.04288, 0.25, 0.04087, 0.2566, 0.04151, 0.2764, 0.02827, 0.2786, 0.04368, 0.2908, 0.04489, 0.33, 0.05679, 0.3662, 0.07611, 0.382, 0.08912, 0.4001, 0.06716, 0.4197, 0.08029, 0.3833, 0.05045, 0.3418, 0.02827, 0.3615, 0.0414, 0.3187, 0.02366, 0.3173, 0.02827, 0.3059, 0.02827, 0.11, 0.06047, 0.1167, 0.05045, 0.08029, 0.08029, 0.02131, 0.1932, 0.02827, 0.1941, 0.02827, 0.1827, 0.02366, 0.1813, 0.02827, 0.1702, 0.02827, 0.1582, 0.01461, 0.2032, 0.02003, 0.1996, 0.02003, 0.1996, 0.01461, 0.2032, 0.01823, 0.2086, 0.01696, 0.215, 0.02827, 0.2236, 0.04151, 0.2434, 0.04489, 0.2092, 0.05679, 0.17, 0.07611, 0.1338, 0.08912, 0.118, 0.06716, 0.09995, 0.08029, 0.08029, 0.05045, 0.1167, 0.03679, 0.1496, 0.02827, 0.1582, 0.02827, 0.1702, 0.02366, 0.1813, 0.02827, 0.1827, 0.02827, 0.1941, 0.02131, 0.1932, 0.04288, 0.2704, 0.01461, 0.2732, 0.01461, 0.2968, 0.02827, 0.3418, 0.02366, 0.3187, 0.02827, 0.3298, 0.03768, 0.3191, 0.03076, 0.3358, 0.03679, 0.3504, 0.04344, 0.3481, 0.04565, 0.3592, 0.0414, 0.3615, 0.06716, 0.4001, 0.05045, 0.3833, 0.08029, 0.4197, 0.09995, 0.4328, 0.118, 0.4109, 0.1021, 0.3979, 0.07611, 0.3662, 0.05679, 0.33, 0.04489, 0.2908, 0.2764, 0.02827, 0.2566, 0.04151, 0.2786, 0.04368, 0.48, 0.3004, 0.4854, 0.2968, 0.4818, 0.2914, 0.483, 0.285, 0.4717, 0.2764, 0.4585, 0.2566, 0.4551, 0.2908, 0.4432, 0.33, 0.4239, 0.3662, 0.4109, 0.382, 0.4328, 0.4001, 0.4197, 0.4197, 0.4496, 0.3833, 0.4717, 0.3418, 0.4586, 0.3615, 0.4763, 0.3187, 0.4717, 0.3173, 0.4717, 0.3059, 0.4787, 0.3068, 0.4543, 0.1408, 0.4586, 0.1385, 0.4519, 0.1285, 0.4496, 0.1167, 0.4395, 0.11, 0.4197, 0.08029, 0.4001, 0.06716, 0.382, 0.08912, 0.3979, 0.1021, 0.4239, 0.1338, 0.4432, 0.17, 0.4551, 0.2092, 0.4571, 0.2296, 0.4854, 0.2268, 0.4854, 0.2032, 0.4717, 0.1702, 0.4623, 0.1809, 0.4717, 0.1582, 0.4657, 0.1557, 0.4632, 0.1496, 0.4566, 0.1519, 0.2296, 0.04288, 0.2282, 0.02827, 0.1813, 0.02366, 0.1702, 0.02827, 0.1809, 0.03768, 0.1817, 0.05322, 0.2092, 0.04489, 0.4854, 0.2968, 0.4854, 0.2732, 0.483, 0.285, 0.4818, 0.2914, 0.01461, 0.2032, 0.01461, 0.2268, 0.01696, 0.215, 0.01823, 0.2086, 0.1941, 0.4717, 0.1932, 0.4787, 0.1996, 0.48, 0.2059, 0.4717, 0.2041, 0.4809, 0.2086, 0.4818, 0.2032, 0.4854, 0.2268, 0.4854, 0.215, 0.483, 0.2236, 0.4717, 0.2434, 0.4585, 0.2092, 0.4551, 0.17, 0.4432, 0.1338, 0.4239, 0.118, 0.4109, 0.09995, 0.4328, 0.08029, 0.4197, 0.1167, 0.4496, 0.1582, 0.4717, 0.1385, 0.4586, 0.1813, 0.4763, 0.1827, 0.4717, 0.3401, 0.4675, 0.3504, 0.4632, 0.3481, 0.4566, 0.3592, 0.4543, 0.3615, 0.4586, 0.3715, 0.4519, 0.3833, 0.4496, 0.39, 0.4395, 0.4197, 0.4197, 0.4328, 0.4001, 0.4109, 0.382, 0.3979, 0.3979, 0.3662, 0.4239, 0.33, 0.4432, 0.2908, 0.4551, 0.2704, 0.4571, 0.2718, 0.4717, 0.3187, 0.4763, 0.3298, 0.4717, 0.3191, 0.4623, 0.3365, 0.4589, 0.2959, 0.01913, 0.2941, 0.02827, 0.3004, 0.02003, 0.3068, 0.02131, 0.3059, 0.02827, 0.3173, 0.02827, 0.3187, 0.02366, 0.3615, 0.0414, 0.3418, 0.02827, 0.2968, 0.01461, 0.25, 0.01, 0.2059, 0.4717, 0.1996, 0.48, 0.1932, 0.4787, 0.1941, 0.4717, 0.1827, 0.4717, 0.1813, 0.4763, 0.1385, 0.4586, 0.1582, 0.4717, 0.2032, 0.4854, 0.2086, 0.4818, 0.2041, 0.4809, 0.03125, 0.9383, 0.03125, 1.0, 0.0625, 1.0, 0.0625, 0.9383, 0.0625, 0.9383, 0.0625, 0.5, 0.03125, 0.5, 0.03125, 0.9383, 0.0, 0.5, 0.0, 1.0, 0.03125, 1.0, 0.03125, 0.9383, 0.03125, 0.9383, 0.03125, 0.5, 0.0, 0.5, 0.0, 0.9383, 1.0, 0.5617, 1.0, 0.5323, 0.9688, 0.5323, 0.9688, 0.5617, 0.9688, 0.5617, 0.9688, 0.5323, 0.9375, 0.5323, 0.9375, 0.5617, 0.9062, 0.5323, 0.9062, 0.5617, 0.9375, 0.5617, 0.9375, 0.5323, 0.875, 0.5323, 0.875, 0.5617, 0.9062, 0.5617, 0.9062, 0.5323, 0.875, 0.5617, 0.875, 1.0, 0.9062, 1.0, 0.9062, 0.5617, 0.875, 0.5617, 0.875, 0.5323, 0.8438, 0.5323, 0.8438, 0.5617, 0.8438, 0.5617, 0.8438, 0.5323, 0.8125, 0.5323, 0.8125, 0.5617, 0.8125, 0.5617, 0.8125, 0.5323, 0.7812, 0.5323, 0.7812, 0.5617, 0.7812, 0.5617, 0.7812, 0.5323, 0.75, 0.5323, 0.75, 0.5617, 0.75, 0.5617, 0.75, 0.5323, 0.7188, 0.5323, 0.7188, 0.5617, 0.7188, 0.5617, 0.7188, 0.5323, 0.6875, 0.5323, 0.6875, 0.5617, 0.6875, 0.5617, 0.6875, 0.5323, 0.6562, 0.5323, 0.6562, 0.5617, 0.6562, 0.5617, 0.6562, 0.5323, 0.625, 0.5323, 0.625, 0.5617, 0.5938, 0.5617, 0.625, 0.5617, 0.625, 0.5323, 0.5938, 0.5323, 0.5938, 0.5617, 0.5938, 0.5323, 0.5625, 0.5323, 0.5625, 0.5617, 0.5625, 0.5617, 0.5625, 0.5323, 0.5312, 0.5323, 0.5312, 0.5617, 0.5312, 0.5617, 0.5312, 0.5323, 0.5, 0.5323, 0.5, 0.5617, 0.5, 0.5617, 0.5, 0.5323, 0.4688, 0.5323, 0.4688, 0.5617, 0.4688, 0.5617, 0.4688, 0.5323, 0.4375, 0.5323, 0.4375, 0.5617, 0.4375, 0.5617, 0.4375, 0.5323, 0.4062, 0.5323, 0.4062, 0.5617, 0.4062, 0.5617, 0.4063, 0.5323, 0.375, 0.5323, 0.375, 0.5617, 0.3438, 0.5323, 0.3438, 0.5617, 0.375, 0.5617, 0.375, 0.5323, 0.3438, 0.5617, 0.3438, 1.0, 0.375, 1.0, 0.375, 0.5617, 0.3125, 0.5323, 0.3125, 0.5617, 0.3438, 0.5617, 0.3438, 0.5323, 0.3125, 0.5617, 0.3125, 1.0, 0.3438, 1.0, 0.3438, 0.5617, 0.3125, 0.5617, 0.3125, 0.5323, 0.2812, 0.5323, 0.2812, 0.5617, 0.2812, 0.5617, 0.2812, 0.5323, 0.25, 0.5323, 0.25, 0.5617, 0.25, 0.5617, 0.25, 0.5323, 0.2188, 0.5323, 0.2188, 0.5617, 0.2187, 0.5617, 0.2188, 0.5323, 0.1875, 0.5323, 0.1875, 0.5617, 0.1562, 0.5323, 0.1562, 0.5617, 0.1875, 0.5617, 0.1875, 0.5323, 0.125, 0.5323, 0.125, 0.5617, 0.1562, 0.5617, 0.1563, 0.5323, 0.125, 0.5617, 0.125, 1.0, 0.1562, 1.0, 0.1562, 0.5617, 0.09375, 0.5323, 0.09375, 0.5617, 0.125, 0.5617, 0.125, 0.5323, 0.0625, 0.5323, 0.0625, 0.5617, 0.09375, 0.5617, 0.09375, 0.5323, 0.05413, 0.3878, 0.05045, 0.3833, 0.07661, 0.4152, 0.05045, 0.3833, 0.08029, 0.4197, 0.07661, 0.4152, 0.07661, 0.08478, 0.08029, 0.08029, 0.05045, 0.1167, 0.05045, 0.1167, 0.05413, 0.1122, 0.07661, 0.08478, 0.04771, 0.1218, 0.05045, 0.1167, 0.03101, 0.153, 0.05045, 0.1167, 0.02827, 0.1582, 0.03101, 0.153, 0.3878, 0.4459, 0.3833, 0.4496, 0.4152, 0.4234, 0.3833, 0.4496, 0.4197, 0.4197, 0.4152, 0.4234, 0.0625, 0.5617, 0.0625, 0.5323, 0.03125, 0.5323, 0.03125, 0.5617, 0.03125, 0.5617, 0.03125, 0.5323, 0.0, 0.5323, 0.0, 0.5617, 0.9688, 0.8853, 0.9688, 0.9147, 1.0, 0.9147, 1.0, 0.8853, 0.9844, 0.8853, 0.9375, 0.8853, 0.9375, 0.9147, 0.9688, 0.9147, 0.9688, 0.8853, 0.9062, 0.8853, 0.9062, 0.9147, 0.9375, 0.9147, 0.9375, 0.8853, 0.875, 0.8853, 0.875, 0.9147, 0.9062, 0.9147, 0.9062, 0.8853, 0.8437, 0.9147, 0.875, 0.9147, 0.875, 0.8853, 0.8594, 0.8853, 0.8438, 0.8853, 0.8125, 0.9147, 0.8438, 0.9147, 0.8438, 0.8853, 0.8125, 0.8853, 0.7812, 0.9147, 0.8125, 0.9147, 0.8125, 0.8853, 0.7812, 0.8853, 0.75, 0.9147, 0.7812, 0.9147, 0.7812, 0.8853, 0.755, 0.8853, 0.75, 0.8853, 0.7188, 0.9147, 0.75, 0.9147, 0.75, 0.8853, 0.7344, 0.8853, 0.7188, 0.8853, 0.6875, 0.9147, 0.7188, 0.9147, 0.7188, 0.8853, 0.6875, 0.8853, 0.6562, 0.9147, 0.6875, 0.9147, 0.6875, 0.8853, 0.6562, 0.8853, 0.625, 0.9147, 0.6562, 0.9147, 0.6562, 0.8853, 0.625, 0.8853, 0.5938, 0.9147, 0.625, 0.9147, 0.625, 0.8853, 0.6094, 0.8853, 0.5938, 0.8853, 0.5625, 0.9147, 0.5938, 0.9147, 0.5938, 0.8853, 0.5625, 0.8853, 0.5312, 0.9147, 0.5625, 0.9147, 0.5625, 0.8853, 0.5312, 0.8853, 0.5, 0.9147, 0.5312, 0.9147, 0.5312, 0.8853, 0.5219, 0.8853, 0.505, 0.8853, 0.5, 0.8853, 0.4688, 0.9147, 0.5, 0.9147, 0.5, 0.8853, 0.4844, 0.8853, 0.4688, 0.8853, 0.4375, 0.9147, 0.4688, 0.9147, 0.4688, 0.8853, 0.4469, 0.8853, 0.4375, 0.8853, 0.4062, 0.9147, 0.4375, 0.9147, 0.4375, 0.8853, 0.4062, 0.8853, 0.375, 0.9147, 0.4062, 0.9147, 0.4062, 0.8853, 0.375, 0.8853, 0.3438, 0.8853, 0.3438, 0.9147, 0.375, 0.9147, 0.375, 0.8853, 0.3594, 0.8853, 0.3125, 0.8853, 0.3125, 0.9147, 0.3438, 0.9147, 0.3438, 0.8853, 0.2812, 0.8853, 0.2812, 0.9147, 0.3125, 0.9147, 0.3125, 0.8853, 0.25, 0.8853, 0.25, 0.9147, 0.2812, 0.9147, 0.2812, 0.8853, 0.255, 0.8853, 0.2188, 0.8853, 0.2188, 0.9147, 0.25, 0.9147, 0.25, 0.8853, 0.2344, 0.8853, 0.1875, 0.8853, 0.1875, 0.9147, 0.2188, 0.9147, 0.2188, 0.8853, 0.1562, 0.8853, 0.1562, 0.9147, 0.1875, 0.9147, 0.1875, 0.8853, 0.125, 0.8853, 0.125, 0.9147, 0.1562, 0.9147, 0.1562, 0.8853, 0.09375, 0.8853, 0.09375, 0.9147, 0.125, 0.9147, 0.125, 0.8853, 0.1094, 0.8853, 0.0625, 0.8853, 0.0625, 0.9147, 0.09375, 0.9147, 0.09375, 0.8853, 0.03125, 0.8853, 0.03125, 0.9147, 0.0625, 0.9147, 0.0625, 0.8853, 0.0, 0.8853, 0.0, 0.9147, 0.03125, 0.9147, 0.03125, 0.8853, 0.005024, 0.8853])
me_cylinder.use_remesh_fix_poles = True
me_cylinder.use_remesh_preserve_attributes = False
me_cylinder.update()
me_cube_001 = bpy.data.meshes.new('Cube.001')
me_cube_001.from_pydata([(-1.0, -1.0, -1.0), (-1.0, -1.0, 1.0), (-1.0, 1.0, -1.0), (-1.0, 1.0, 1.0), (1.0, -1.0, -1.0), (1.0, -1.0, 1.0), (1.0, 1.0, -1.0), (1.0, 1.0, 1.0), (-0.4041, 0.4362, -1.0), (-0.3175, 0.4858, -1.0), (-0.1115, 0.5454, -1.0), (-0.2187, 0.5227, -1.0), (0.1115, 0.5454, -1.0), (0.2187, -0.2149, -1.0), (0.2187, 0.5227, -1.0), (0.0, 0.5531, -1.0), (0.4041, 0.4362, -1.0), (0.4751, -0.0679, -1.0), (0.4041, -0.1284, -1.0), (0.4751, 0.3757, -1.0), (0.5714, 0.1539, -1.0), (0.5604, 0.2318, -1.0), (0.5279, 0.001116, -1.0), (0.5604, 0.076, -1.0), (0.5279, 0.3067, -1.0), (0.3175, -0.178, -1.0), (0.3175, 0.4858, -1.0), (-0.5714, 0.1539, -1.0), (-0.5604, 0.076, -1.0), (-0.5604, 0.2318, -1.0), (-0.5279, 0.001116, -1.0), (-0.4751, 0.3757, -1.0), (-0.4751, -0.0679, -1.0), (-0.5279, 0.3067, -1.0), (-0.4041, -0.1284, -1.0), (-0.2187, -0.2149, -1.0), (-0.3175, -0.178, -1.0), (-4.996e-08, -0.2453, -1.0), (0.1115, -0.2376, -1.0), (-0.1115, -0.2376, -1.0), (-0.5714, 0.1539, 1.0), (-0.5279, 0.001116, 1.0), (-0.5604, 0.076, 1.0), (-0.5604, 0.2318, 1.0), (-0.4041, -0.1284, 1.0), (-0.4041, 0.4362, 1.0), (-0.4751, -0.0679, 1.0), (-0.4751, 0.3757, 1.0), (-0.5279, 0.3067, 1.0), (-0.1115, 0.5454, 1.0), (-0.2187, -0.2149, 1.0), (-0.2187, 0.5227, 1.0), (0.1115, 0.5454, 1.0), (0.3175, 0.4858, 1.0), (0.4041, 0.4362, 1.0), (0.2187, 0.5227, 1.0), (0.0, 0.5531, 1.0), (-0.3175, -0.178, 1.0), (-0.3175, 0.4858, 1.0), (-0.1115, -0.2376, 1.0), (-4.996e-08, -0.2453, 1.0), (0.2187, -0.2149, 1.0), (0.4041, -0.1284, 1.0), (0.3175, -0.178, 1.0), (0.1115, -0.2376, 1.0), (0.5279, 0.001116, 1.0), (0.4751, 0.3757, 1.0), (0.5714, 0.1539, 1.0), (0.5604, 0.076, 1.0), (0.5604, 0.2318, 1.0), (0.4751, -0.0679, 1.0), (0.5279, 0.3067, 1.0)], [], [(0, 1, 3, 2), (2, 3, 7, 6), (6, 7, 5, 4), (4, 5, 1, 0), (19, 6, 4, 0, 2, 31, 33, 29, 27, 28, 30, 32, 34, 36, 35, 39, 37, 38, 13, 25, 18, 17, 22, 23, 20, 21, 24), (31, 2, 6, 19, 16, 26, 14, 12, 15, 10, 11, 9, 8), (47, 3, 1, 5, 7, 66, 71, 69, 67, 68, 65, 70, 62, 63, 61, 64, 60, 59, 50, 57, 44, 46, 41, 42, 40, 43, 48), (66, 7, 3, 47, 45, 58, 51, 49, 56, 52, 55, 53, 54), (56, 15, 12, 52), (52, 12, 14, 55), (55, 14, 26, 53), (53, 26, 16, 54), (54, 16, 19, 66), (19, 24, 71, 66), (24, 21, 69, 71), (21, 20, 67, 69), (20, 23, 68, 67), (23, 22, 65, 68), (22, 17, 70, 65), (17, 18, 62, 70), (18, 25, 63, 62), (25, 13, 61, 63), (13, 38, 64, 61), (38, 37, 60, 64), (37, 39, 59, 60), (39, 35, 50, 59), (35, 36, 57, 50), (36, 34, 44, 57), (34, 32, 46, 44), (46, 32, 30, 41), (41, 30, 28, 42), (42, 28, 27, 40), (40, 27, 29, 43), (43, 29, 33, 48), (48, 33, 31, 47), (47, 31, 8, 45), (45, 8, 9, 58), (58, 9, 11, 51), (51, 11, 10, 49), (49, 10, 15, 56)])
_uv = me_cube_001.uv_layers.new(name='UVMap')
_uv.uv.foreach_set('vector', [0.375, 0.0, 0.625, 0.0, 0.625, 0.25, 0.375, 0.25, 0.375, 0.25, 0.625, 0.25, 0.625, 0.5, 0.375, 0.5, 0.375, 0.5, 0.625, 0.5, 0.625, 0.75, 0.375, 0.75, 0.375, 0.75, 0.625, 0.75, 0.625, 1.0, 0.375, 1.0, 0.3094, 0.578, 0.375, 0.5, 0.375, 0.75, 0.125, 0.75, 0.125, 0.5, 0.1906, 0.578, 0.184, 0.5867, 0.1799, 0.596, 0.1786, 0.6058, 0.1799, 0.6155, 0.184, 0.6249, 0.1906, 0.6335, 0.1995, 0.641, 0.2103, 0.6473, 0.2227, 0.6519, 0.2361, 0.6547, 0.25, 0.6557, 0.2639, 0.6547, 0.2773, 0.6519, 0.2897, 0.6473, 0.3005, 0.641, 0.3094, 0.6335, 0.316, 0.6249, 0.3201, 0.6155, 0.3214, 0.6058, 0.3201, 0.596, 0.316, 0.5867, 0.1906, 0.578, 0.125, 0.5, 0.375, 0.5, 0.3094, 0.578, 0.3005, 0.5705, 0.2897, 0.5643, 0.2773, 0.5597, 0.2639, 0.5568, 0.25, 0.5559, 0.2361, 0.5568, 0.2227, 0.5597, 0.2103, 0.5643, 0.1995, 0.5705, 0.8094, 0.578, 0.875, 0.5, 0.875, 0.75, 0.625, 0.75, 0.625, 0.5, 0.6906, 0.578, 0.684, 0.5867, 0.6799, 0.596, 0.6786, 0.6058, 0.6799, 0.6155, 0.684, 0.6249, 0.6906, 0.6335, 0.6995, 0.641, 0.7103, 0.6473, 0.7227, 0.6519, 0.7361, 0.6547, 0.75, 0.6557, 0.7639, 0.6547, 0.7773, 0.6519, 0.7897, 0.6473, 0.8005, 0.641, 0.8094, 0.6335, 0.816, 0.6249, 0.8201, 0.6155, 0.8214, 0.6058, 0.8201, 0.596, 0.816, 0.5867, 0.6906, 0.578, 0.625, 0.5, 0.875, 0.5, 0.8094, 0.578, 0.8005, 0.5705, 0.7897, 0.5643, 0.7773, 0.5597, 0.7639, 0.5568, 0.75, 0.5559, 0.7361, 0.5568, 0.7227, 0.5597, 0.7103, 0.5643, 0.6995, 0.5705, 1.0, 0.8, 1.0, 0.7, 0.9688, 0.7, 0.9688, 0.8, 0.9688, 0.8, 0.9688, 0.7, 0.9375, 0.7, 0.9375, 0.8, 0.9375, 0.8, 0.9375, 0.7, 0.9062, 0.7, 0.9063, 0.8, 0.9062, 0.8, 0.9062, 0.7, 0.875, 0.7, 0.875, 0.8, 0.875, 0.8, 0.875, 0.7, 0.8438, 0.7, 0.8438, 0.8, 0.8438, 0.7, 0.8125, 0.7, 0.8125, 0.8, 0.8438, 0.8, 0.8125, 0.7, 0.7812, 0.7, 0.7812, 0.8, 0.8125, 0.8, 0.7812, 0.7, 0.75, 0.7, 0.75, 0.8, 0.7812, 0.8, 0.75, 0.7, 0.7188, 0.7, 0.7188, 0.8, 0.75, 0.8, 0.7188, 0.7, 0.6875, 0.7, 0.6875, 0.8, 0.7188, 0.8, 0.6875, 0.7, 0.6562, 0.7, 0.6562, 0.8, 0.6875, 0.8, 0.6562, 0.7, 0.625, 0.7, 0.625, 0.8, 0.6562, 0.8, 0.625, 0.7, 0.5938, 0.7, 0.5938, 0.8, 0.625, 0.8, 0.5938, 0.7, 0.5625, 0.7, 0.5625, 0.8, 0.5938, 0.8, 0.5625, 0.7, 0.5312, 0.7, 0.5312, 0.8, 0.5625, 0.8, 0.5312, 0.7, 0.5, 0.7, 0.5, 0.8, 0.5312, 0.8, 0.5, 0.7, 0.4688, 0.7, 0.4688, 0.8, 0.5, 0.8, 0.4688, 0.7, 0.4375, 0.7, 0.4375, 0.8, 0.4688, 0.8, 0.4375, 0.7, 0.4062, 0.7, 0.4062, 0.8, 0.4375, 0.8, 0.4062, 0.7, 0.375, 0.7, 0.375, 0.8, 0.4062, 0.8, 0.375, 0.7, 0.3438, 0.7, 0.3438, 0.8, 0.375, 0.8, 0.3438, 0.8, 0.3438, 0.7, 0.3125, 0.7, 0.3125, 0.8, 0.3125, 0.8, 0.3125, 0.7, 0.2812, 0.7, 0.2812, 0.8, 0.2812, 0.8, 0.2812, 0.7, 0.25, 0.7, 0.25, 0.8, 0.25, 0.8, 0.25, 0.7, 0.2188, 0.7, 0.2188, 0.8, 0.2188, 0.8, 0.2188, 0.7, 0.1875, 0.7, 0.1875, 0.8, 0.1875, 0.8, 0.1875, 0.7, 0.1562, 0.7, 0.1562, 0.8, 0.1562, 0.8, 0.1562, 0.7, 0.125, 0.7, 0.125, 0.8, 0.125, 0.8, 0.125, 0.7, 0.09375, 0.7, 0.09375, 0.8, 0.09375, 0.8, 0.09375, 0.7, 0.0625, 0.7, 0.0625, 0.8, 0.0625, 0.8, 0.0625, 0.7, 0.03125, 0.7, 0.03125, 0.8, 0.03125, 0.8, 0.03125, 0.7, 0.0, 0.7, 0.0, 0.8])
me_cube_001.use_remesh_fix_poles = True
me_cube_001.use_remesh_preserve_attributes = False
me_cube_001.update()
me_cube_003 = bpy.data.meshes.new('Cube.003')
me_cube_003.from_pydata([(-1.0, -1.0, -1.0), (-1.0, -1.0, 1.0), (-1.0, 1.0, -1.0), (-1.0, 1.0, 1.0), (1.0, -1.0, -1.0), (1.0, -1.0, 1.0), (1.0, 1.0, -1.0), (1.0, 1.0, 1.0), (-0.2051, 0.301, -1.0), (0.01354, 0.3314, -1.0), (-0.09794, 0.3237, -1.0), (0.2322, 0.301, -1.0), (0.331, 0.2641, -1.0), (0.125, 0.3237, -1.0), (0.4887, -0.2896, -1.0), (0.4887, 0.154, -1.0), (0.585, -0.06779, -1.0), (0.574, -0.1457, -1.0), (0.574, 0.01009, -1.0), (0.4176, -0.3501, -1.0), (0.5415, -0.2206, -1.0), (0.5415, 0.08498, -1.0), (0.4176, 0.2145, -1.0), (-0.5579, -0.06779, -1.0), (-0.5469, -0.1457, -1.0), (-0.5469, 0.01009, -1.0), (-0.4616, -0.2896, -1.0), (-0.419, -0.3259, -1.0), (-0.4616, 0.154, -1.0), (-0.3905, -0.3501, -1.0), (-0.5144, -0.2206, -1.0), (-0.5144, 0.08498, -1.0), (-0.3905, 0.2145, -1.0), (-0.2051, -0.4366, -1.0), (-0.3039, -0.3997, -1.0), (-0.3039, 0.2641, -1.0), (0.125, -0.4593, -1.0), (0.01354, -0.467, -1.0), (0.331, -0.3997, -1.0), (0.2322, -0.4366, -1.0), (-0.09794, -0.4593, -1.0), (-0.5579, -0.06779, 1.0), (-0.5469, -0.1457, 1.0), (-0.5469, 0.01009, 1.0), (-0.4332, -0.3138, 1.0), (-0.4616, 0.154, 1.0), (-0.4616, -0.2896, 1.0), (-0.5144, 0.08498, 1.0), (-0.5144, -0.2206, 1.0), (-0.2051, 0.301, 1.0), (-0.3039, 0.2641, 1.0), (0.01354, 0.3314, 1.0), (0.2322, 0.301, 1.0), (0.125, 0.3237, 1.0), (-0.09794, 0.3237, 1.0), (-0.3905, -0.3501, 1.0), (-0.3905, 0.2145, 1.0), (-0.3039, -0.3997, 1.0), (-0.09794, -0.4593, 1.0), (0.01354, -0.467, 1.0), (-0.2051, -0.4366, 1.0), (0.2322, -0.4366, 1.0), (0.125, -0.4593, 1.0), (0.331, -0.3997, 1.0), (0.446, -0.3259, 1.0), (0.4176, 0.2145, 1.0), (0.4887, -0.2896, 1.0), (0.4887, 0.154, 1.0), (0.585, -0.06779, 1.0), (0.574, -0.1457, 1.0), (0.574, 0.01009, 1.0), (0.5415, 0.08498, 1.0), (0.4176, -0.3501, 1.0), (0.5415, -0.2206, 1.0), (0.331, 0.2641, 1.0)], [], [(0, 1, 3, 2), (2, 3, 7, 6), (6, 7, 5, 4), (4, 5, 1, 0), (4, 0, 27, 29, 34, 33, 40, 37, 36, 39, 38, 19), (27, 0, 2, 6, 4, 19, 14, 20, 17, 16, 18, 21, 15, 22, 12, 11, 13, 9, 10, 8, 35, 32, 28, 31, 25, 23, 24, 30, 26), (44, 1, 5, 64, 72, 63, 61, 62, 59, 58, 60, 57, 55), (66, 64, 5, 7, 3, 1, 44, 46, 48, 42, 41, 43, 47, 45, 56, 50, 49, 54, 51, 53, 52, 74, 65, 67, 71, 70, 68, 69, 73), (41, 23, 25, 43), (43, 25, 31, 47), (47, 31, 28, 45), (45, 28, 32, 56), (56, 32, 35, 50), (50, 35, 8, 49), (49, 8, 10, 54), (54, 10, 9, 51), (51, 9, 13, 53), (53, 13, 11, 52), (52, 11, 12, 74), (74, 12, 22, 65), (65, 22, 15, 67), (15, 21, 71, 67), (21, 18, 70, 71), (18, 16, 68, 70), (16, 17, 69, 68), (17, 20, 73, 69), (20, 14, 66, 73), (14, 19, 72, 64, 66), (19, 38, 63, 72), (38, 39, 61, 63), (39, 36, 62, 61), (36, 37, 59, 62), (37, 40, 58, 59), (40, 33, 60, 58), (33, 34, 57, 60), (34, 29, 55, 57), (29, 27, 26, 46, 44, 55), (46, 26, 30, 48), (48, 30, 24, 42), (42, 24, 23, 41)])
_uv = me_cube_003.uv_layers.new(name='UVMap')
_uv.uv.foreach_set('vector', [0.375, 0.0, 0.625, 0.0, 0.625, 0.25, 0.375, 0.25, 0.375, 0.25, 0.625, 0.25, 0.625, 0.5, 0.375, 0.5, 0.375, 0.5, 0.625, 0.5, 0.625, 0.75, 0.375, 0.75, 0.375, 0.75, 0.625, 0.75, 0.625, 1.0, 0.375, 1.0, 0.375, 0.75, 0.125, 0.75, 0.1976, 0.6657, 0.2012, 0.6688, 0.212, 0.675, 0.2244, 0.6796, 0.2378, 0.6824, 0.2517, 0.6834, 0.2656, 0.6824, 0.279, 0.6796, 0.2914, 0.675, 0.3022, 0.6688, 0.1976, 0.6657, 0.125, 0.75, 0.125, 0.5, 0.375, 0.5, 0.375, 0.75, 0.3022, 0.6688, 0.3111, 0.6612, 0.3177, 0.6526, 0.3217, 0.6432, 0.3231, 0.6335, 0.3217, 0.6237, 0.3177, 0.6144, 0.3111, 0.6058, 0.3022, 0.5982, 0.2914, 0.592, 0.279, 0.5874, 0.2656, 0.5845, 0.2517, 0.5836, 0.2378, 0.5845, 0.2244, 0.5874, 0.212, 0.592, 0.2012, 0.5982, 0.1923, 0.6058, 0.1857, 0.6144, 0.1816, 0.6237, 0.1803, 0.6335, 0.1816, 0.6432, 0.1857, 0.6526, 0.1923, 0.6612, 0.8041, 0.6642, 0.875, 0.75, 0.625, 0.75, 0.6942, 0.6657, 0.6978, 0.6688, 0.7086, 0.675, 0.721, 0.6796, 0.7344, 0.6824, 0.7483, 0.6834, 0.7622, 0.6824, 0.7756, 0.6796, 0.788, 0.675, 0.7988, 0.6688, 0.6889, 0.6612, 0.6942, 0.6657, 0.625, 0.75, 0.625, 0.5, 0.875, 0.5, 0.875, 0.75, 0.8041, 0.6642, 0.8077, 0.6612, 0.8143, 0.6526, 0.8184, 0.6432, 0.8197, 0.6335, 0.8184, 0.6237, 0.8143, 0.6144, 0.8077, 0.6058, 0.7988, 0.5982, 0.788, 0.592, 0.7756, 0.5874, 0.7622, 0.5845, 0.7483, 0.5836, 0.7344, 0.5845, 0.721, 0.5874, 0.7086, 0.592, 0.6978, 0.5982, 0.6889, 0.6058, 0.6823, 0.6144, 0.6783, 0.6237, 0.6769, 0.6335, 0.6783, 0.6432, 0.6823, 0.6526, 1.0, 0.8, 1.0, 0.7, 0.9688, 0.7, 0.9688, 0.8, 0.9688, 0.8, 0.9688, 0.7, 0.9375, 0.7, 0.9375, 0.8, 0.9375, 0.8, 0.9375, 0.7, 0.9062, 0.7, 0.9063, 0.8, 0.9062, 0.8, 0.9062, 0.7, 0.875, 0.7, 0.875, 0.8, 0.875, 0.8, 0.875, 0.7, 0.8438, 0.7, 0.8438, 0.8, 0.8438, 0.8, 0.8438, 0.7, 0.8125, 0.7, 0.8125, 0.8, 0.8125, 0.8, 0.8125, 0.7, 0.7812, 0.7, 0.7812, 0.8, 0.7812, 0.8, 0.7812, 0.7, 0.75, 0.7, 0.75, 0.8, 0.75, 0.8, 0.75, 0.7, 0.7188, 0.7, 0.7188, 0.8, 0.7188, 0.8, 0.7188, 0.7, 0.6875, 0.7, 0.6875, 0.8, 0.6875, 0.8, 0.6875, 0.7, 0.6562, 0.7, 0.6562, 0.8, 0.6562, 0.8, 0.6562, 0.7, 0.625, 0.7, 0.625, 0.8, 0.625, 0.8, 0.625, 0.7, 0.5938, 0.7, 0.5938, 0.8, 0.5938, 0.7, 0.5625, 0.7, 0.5625, 0.8, 0.5938, 0.8, 0.5625, 0.7, 0.5312, 0.7, 0.5312, 0.8, 0.5625, 0.8, 0.5312, 0.7, 0.5, 0.7, 0.5, 0.8, 0.5312, 0.8, 0.5, 0.7, 0.4688, 0.7, 0.4688, 0.8, 0.5, 0.8, 0.4688, 0.7, 0.4375, 0.7, 0.4375, 0.8, 0.4688, 0.8, 0.4375, 0.7, 0.4062, 0.7, 0.4062, 0.8, 0.4375, 0.8, 0.4062, 0.7, 0.375, 0.7, 0.375, 0.8, 0.3875, 0.8, 0.4062, 0.8, 0.375, 0.7, 0.3438, 0.7, 0.3438, 0.8, 0.375, 0.8, 0.3438, 0.7, 0.3125, 0.7, 0.3125, 0.8, 0.3438, 0.8, 0.3125, 0.7, 0.2812, 0.7, 0.2812, 0.8, 0.3125, 0.8, 0.2812, 0.7, 0.25, 0.7, 0.25, 0.8, 0.2812, 0.8, 0.25, 0.7, 0.2188, 0.7, 0.2188, 0.8, 0.25, 0.8, 0.2188, 0.7, 0.1875, 0.7, 0.1875, 0.8, 0.2188, 0.8, 0.1875, 0.7, 0.1562, 0.7, 0.1562, 0.8, 0.1875, 0.8, 0.1562, 0.7, 0.125, 0.7, 0.125, 0.8, 0.1562, 0.8, 0.125, 0.7, 0.1125, 0.7, 0.09375, 0.7, 0.09375, 0.8, 0.1063, 0.8, 0.125, 0.8, 0.09375, 0.8, 0.09375, 0.7, 0.0625, 0.7, 0.0625, 0.8, 0.0625, 0.8, 0.0625, 0.7, 0.03125, 0.7, 0.03125, 0.8, 0.03125, 0.8, 0.03125, 0.7, 0.0, 0.7, 0.0, 0.8])
me_cube_003.use_remesh_fix_poles = True
me_cube_003.use_remesh_preserve_attributes = False
me_cube_003.update()
me_cube_004 = bpy.data.meshes.new('Cube.004')
me_cube_004.from_pydata([(-1.0, -1.0, -1.0), (-1.0, -1.0, 1.0), (-1.0, 1.0, -1.0), (-1.0, 1.0, 1.0), (1.0, -1.0, -1.0), (1.0, -1.0, 1.0), (1.0, 1.0, -1.0), (1.0, 1.0, 1.0), (-0.07955, 0.1863, -1.0), (0.03193, 0.194, -1.0), (0.2506, 0.1636, -1.0), (0.436, 0.07708, -1.0), (0.3494, 0.1267, -1.0), (0.1434, 0.1863, -1.0), (0.5071, -0.427, -1.0), (0.5599, -0.05243, -1.0), (0.6034, -0.2052, -1.0), (0.5924, -0.2831, -1.0), (0.5924, -0.1273, -1.0), (0.5599, -0.358, -1.0), (0.5071, 0.01659, -1.0), (-0.5395, -0.2052, -1.0), (-0.496, -0.358, -1.0), (-0.5285, -0.2831, -1.0), (-0.5285, -0.1273, -1.0), (-0.3721, -0.4875, -1.0), (-0.3721, 0.07708, -1.0), (-0.4432, -0.427, -1.0), (-0.4432, 0.01659, -1.0), (-0.496, -0.05243, -1.0), (-0.07955, -0.5967, -1.0), (-0.1867, -0.574, -1.0), (-0.1867, 0.1636, -1.0), (0.1434, -0.5967, -1.0), (0.3494, -0.5371, -1.0), (0.436, -0.4875, -1.0), (0.03193, -0.6044, -1.0), (0.2506, -0.574, -1.0), (-0.2855, -0.5371, -1.0), (-0.2855, 0.1267, -1.0), (-0.5285, -0.2831, 1.0), (-0.5395, -0.2052, 1.0), (-0.5285, -0.1273, 1.0), (-0.496, -0.358, 1.0), (-0.496, -0.05243, 1.0), (-0.4432, -0.427, 1.0), (-0.4432, 0.01659, 1.0), (-0.2855, 0.1267, 1.0), (-0.3721, 0.07708, 1.0), (-0.07955, 0.1863, 1.0), (0.1434, 0.1863, 1.0), (0.03193, 0.194, 1.0), (-0.1867, 0.1636, 1.0), (-0.3721, -0.4875, 1.0), (-0.07955, -0.5967, 1.0), (-0.1867, -0.574, 1.0), (-0.2855, -0.5371, 1.0), (0.1434, -0.5967, 1.0), (0.03193, -0.6044, 1.0), (0.2506, 0.1636, 1.0), (0.2506, -0.574, 1.0), (0.5071, -0.427, 1.0), (0.5071, 0.01659, 1.0), (0.436, -0.4875, 1.0), (0.436, 0.07708, 1.0), (0.6034, -0.2052, 1.0), (0.5924, -0.1273, 1.0), (0.5599, -0.358, 1.0), (0.5924, -0.2831, 1.0), (0.5599, -0.05243, 1.0), (0.3494, -0.5371, 1.0), (0.3494, 0.1267, 1.0)], [], [(0, 1, 3, 2), (2, 3, 7, 6), (6, 7, 5, 4), (4, 5, 1, 0), (14, 4, 0, 27, 25, 38, 31, 30, 36, 33, 37, 34, 35), (27, 0, 2, 6, 4, 14, 19, 17, 16, 18, 15, 20, 11, 12, 10, 13, 9, 8, 32, 39, 26, 28, 29, 24, 21, 23, 22), (45, 1, 5, 61, 63, 70, 60, 57, 58, 54, 55, 56, 53), (61, 5, 7, 3, 1, 45, 43, 40, 41, 42, 44, 46, 48, 47, 52, 49, 51, 50, 59, 71, 64, 62, 69, 66, 65, 68, 67), (41, 21, 24, 42), (42, 24, 29, 44), (44, 29, 28, 46), (46, 28, 26, 48), (48, 26, 39, 47), (47, 39, 32, 52), (52, 32, 8, 49), (49, 8, 9, 51), (51, 9, 13, 50), (50, 13, 10, 59), (59, 10, 12, 71), (71, 12, 11, 64), (64, 11, 20, 62), (20, 15, 69, 62), (15, 18, 66, 69), (18, 16, 65, 66), (16, 17, 68, 65), (17, 19, 67, 68), (19, 14, 61, 67), (14, 35, 63, 61), (35, 34, 70, 63), (34, 37, 60, 70), (37, 33, 57, 60), (33, 36, 58, 57), (36, 30, 54, 58), (30, 31, 55, 54), (31, 38, 56, 55), (38, 25, 53, 56), (25, 27, 45, 53), (45, 27, 22, 43), (43, 22, 23, 40), (40, 23, 21, 41)])
_uv = me_cube_004.uv_layers.new(name='UVMap')
_uv.uv.foreach_set('vector', [0.375, 0.0, 0.625, 0.0, 0.625, 0.25, 0.375, 0.25, 0.375, 0.25, 0.625, 0.25, 0.625, 0.5, 0.375, 0.5, 0.375, 0.5, 0.625, 0.5, 0.625, 0.75, 0.375, 0.75, 0.375, 0.75, 0.625, 0.75, 0.625, 1.0, 0.375, 1.0, 0.3134, 0.6784, 0.375, 0.75, 0.125, 0.75, 0.1946, 0.6784, 0.2035, 0.6859, 0.2143, 0.6921, 0.2267, 0.6968, 0.2401, 0.6996, 0.254, 0.7005, 0.2679, 0.6996, 0.2813, 0.6968, 0.2937, 0.6921, 0.3045, 0.6859, 0.1946, 0.6784, 0.125, 0.75, 0.125, 0.5, 0.375, 0.5, 0.375, 0.75, 0.3134, 0.6784, 0.32, 0.6697, 0.324, 0.6604, 0.3254, 0.6506, 0.324, 0.6409, 0.32, 0.6316, 0.3134, 0.6229, 0.3045, 0.6154, 0.2937, 0.6092, 0.2813, 0.6045, 0.2679, 0.6017, 0.254, 0.6007, 0.2401, 0.6017, 0.2267, 0.6045, 0.2143, 0.6092, 0.2035, 0.6154, 0.1946, 0.6229, 0.188, 0.6316, 0.1839, 0.6409, 0.1826, 0.6506, 0.1839, 0.6604, 0.188, 0.6697, 0.8054, 0.6784, 0.875, 0.75, 0.625, 0.75, 0.6866, 0.6784, 0.6955, 0.6859, 0.7063, 0.6921, 0.7187, 0.6968, 0.7321, 0.6996, 0.746, 0.7005, 0.7599, 0.6996, 0.7733, 0.6968, 0.7857, 0.6921, 0.7965, 0.6859, 0.6866, 0.6784, 0.625, 0.75, 0.625, 0.5, 0.875, 0.5, 0.875, 0.75, 0.8054, 0.6784, 0.812, 0.6697, 0.8161, 0.6604, 0.8174, 0.6506, 0.8161, 0.6409, 0.812, 0.6316, 0.8054, 0.6229, 0.7965, 0.6154, 0.7857, 0.6092, 0.7733, 0.6045, 0.7599, 0.6017, 0.746, 0.6007, 0.7321, 0.6017, 0.7187, 0.6045, 0.7063, 0.6092, 0.6955, 0.6154, 0.6866, 0.6229, 0.68, 0.6316, 0.676, 0.6409, 0.6746, 0.6506, 0.676, 0.6604, 0.68, 0.6697, 1.0, 0.8, 1.0, 0.7, 0.9688, 0.7, 0.9688, 0.8, 0.9688, 0.8, 0.9688, 0.7, 0.9375, 0.7, 0.9375, 0.8, 0.9375, 0.8, 0.9375, 0.7, 0.9062, 0.7, 0.9063, 0.8, 0.9062, 0.8, 0.9062, 0.7, 0.875, 0.7, 0.875, 0.8, 0.875, 0.8, 0.875, 0.7, 0.8438, 0.7, 0.8438, 0.8, 0.8438, 0.8, 0.8438, 0.7, 0.8125, 0.7, 0.8125, 0.8, 0.8125, 0.8, 0.8125, 0.7, 0.7812, 0.7, 0.7812, 0.8, 0.7812, 0.8, 0.7812, 0.7, 0.75, 0.7, 0.75, 0.8, 0.75, 0.8, 0.75, 0.7, 0.7188, 0.7, 0.7188, 0.8, 0.7188, 0.8, 0.7188, 0.7, 0.6875, 0.7, 0.6875, 0.8, 0.6875, 0.8, 0.6875, 0.7, 0.6562, 0.7, 0.6562, 0.8, 0.6562, 0.8, 0.6562, 0.7, 0.625, 0.7, 0.625, 0.8, 0.625, 0.8, 0.625, 0.7, 0.5938, 0.7, 0.5938, 0.8, 0.5938, 0.7, 0.5625, 0.7, 0.5625, 0.8, 0.5938, 0.8, 0.5625, 0.7, 0.5312, 0.7, 0.5312, 0.8, 0.5625, 0.8, 0.5312, 0.7, 0.5, 0.7, 0.5, 0.8, 0.5312, 0.8, 0.5, 0.7, 0.4688, 0.7, 0.4688, 0.8, 0.5, 0.8, 0.4688, 0.7, 0.4375, 0.7, 0.4375, 0.8, 0.4688, 0.8, 0.4375, 0.7, 0.4062, 0.7, 0.4062, 0.8, 0.4375, 0.8, 0.4062, 0.7, 0.375, 0.7, 0.375, 0.8, 0.4062, 0.8, 0.375, 0.7, 0.3438, 0.7, 0.3438, 0.8, 0.375, 0.8, 0.3438, 0.7, 0.3125, 0.7, 0.3125, 0.8, 0.3438, 0.8, 0.3125, 0.7, 0.2812, 0.7, 0.2812, 0.8, 0.3125, 0.8, 0.2812, 0.7, 0.25, 0.7, 0.25, 0.8, 0.2812, 0.8, 0.25, 0.7, 0.2188, 0.7, 0.2188, 0.8, 0.25, 0.8, 0.2188, 0.7, 0.1875, 0.7, 0.1875, 0.8, 0.2188, 0.8, 0.1875, 0.7, 0.1562, 0.7, 0.1562, 0.8, 0.1875, 0.8, 0.1562, 0.7, 0.125, 0.7, 0.125, 0.8, 0.1562, 0.8, 0.125, 0.7, 0.09375, 0.7, 0.09375, 0.8, 0.125, 0.8, 0.09375, 0.8, 0.09375, 0.7, 0.0625, 0.7, 0.0625, 0.8, 0.0625, 0.8, 0.0625, 0.7, 0.03125, 0.7, 0.03125, 0.8, 0.03125, 0.8, 0.03125, 0.7, 0.0, 0.7, 0.0, 0.8])
me_cube_004.use_remesh_fix_poles = True
me_cube_004.use_remesh_preserve_attributes = False
me_cube_004.update()
me_cube_005 = bpy.data.meshes.new('Cube.005')
me_cube_005.from_pydata([(-1.0, -1.0, -1.0), (-1.0, -1.0, 1.0), (-1.0, 1.0, -1.0), (-1.0, 1.0, 1.0), (1.0, -1.0, -1.0), (1.0, -1.0, 1.0), (1.0, 1.0, -1.0), (1.0, 1.0, 1.0), (-0.4041, 0.4362, -1.0), (-0.3175, 0.4858, -1.0), (-0.1115, 0.5454, -1.0), (-0.2187, 0.5227, -1.0), (0.1115, 0.5454, -1.0), (0.2187, -0.2149, -1.0), (0.2187, 0.5227, -1.0), (0.0, 0.5531, -1.0), (0.4041, 0.4362, -1.0), (0.4751, -0.0679, -1.0), (0.4041, -0.1284, -1.0), (0.4751, 0.3757, -1.0), (0.5714, 0.1539, -1.0), (0.5604, 0.2318, -1.0), (0.5279, 0.001116, -1.0), (0.5604, 0.076, -1.0), (0.5279, 0.3067, -1.0), (0.3175, -0.178, -1.0), (0.3175, 0.4858, -1.0), (-0.5714, 0.1539, -1.0), (-0.5604, 0.076, -1.0), (-0.5604, 0.2318, -1.0), (-0.5279, 0.001116, -1.0), (-0.4751, 0.3757, -1.0), (-0.4751, -0.0679, -1.0), (-0.5279, 0.3067, -1.0), (-0.4041, -0.1284, -1.0), (-0.2187, -0.2149, -1.0), (-0.3175, -0.178, -1.0), (-4.996e-08, -0.2453, -1.0), (0.1115, -0.2376, -1.0), (-0.1115, -0.2376, -1.0), (-0.5714, 0.1539, 1.0), (-0.5279, 0.001116, 1.0), (-0.5604, 0.076, 1.0), (-0.5604, 0.2318, 1.0), (-0.4041, -0.1284, 1.0), (-0.4041, 0.4362, 1.0), (-0.4751, -0.0679, 1.0), (-0.4751, 0.3757, 1.0), (-0.5279, 0.3067, 1.0), (-0.1115, 0.5454, 1.0), (-0.2187, -0.2149, 1.0), (-0.2187, 0.5227, 1.0), (0.1115, 0.5454, 1.0), (0.3175, 0.4858, 1.0), (0.4041, 0.4362, 1.0), (0.2187, 0.5227, 1.0), (0.0, 0.5531, 1.0), (-0.3175, -0.178, 1.0), (-0.3175, 0.4858, 1.0), (-0.1115, -0.2376, 1.0), (-4.996e-08, -0.2453, 1.0), (0.2187, -0.2149, 1.0), (0.4041, -0.1284, 1.0), (0.3175, -0.178, 1.0), (0.1115, -0.2376, 1.0), (0.5279, 0.001116, 1.0), (0.4751, 0.3757, 1.0), (0.5714, 0.1539, 1.0), (0.5604, 0.076, 1.0), (0.5604, 0.2318, 1.0), (0.4751, -0.0679, 1.0), (0.5279, 0.3067, 1.0)], [], [(0, 1, 3, 2), (2, 3, 7, 6), (6, 7, 5, 4), (4, 5, 1, 0), (19, 6, 4, 0, 2, 31, 33, 29, 27, 28, 30, 32, 34, 36, 35, 39, 37, 38, 13, 25, 18, 17, 22, 23, 20, 21, 24), (31, 2, 6, 19, 16, 26, 14, 12, 15, 10, 11, 9, 8), (47, 3, 1, 5, 7, 66, 71, 69, 67, 68, 65, 70, 62, 63, 61, 64, 60, 59, 50, 57, 44, 46, 41, 42, 40, 43, 48), (66, 7, 3, 47, 45, 58, 51, 49, 56, 52, 55, 53, 54), (56, 15, 12, 52), (52, 12, 14, 55), (55, 14, 26, 53), (53, 26, 16, 54), (54, 16, 19, 66), (19, 24, 71, 66), (24, 21, 69, 71), (21, 20, 67, 69), (20, 23, 68, 67), (23, 22, 65, 68), (22, 17, 70, 65), (17, 18, 62, 70), (18, 25, 63, 62), (25, 13, 61, 63), (13, 38, 64, 61), (38, 37, 60, 64), (37, 39, 59, 60), (39, 35, 50, 59), (35, 36, 57, 50), (36, 34, 44, 57), (34, 32, 46, 44), (46, 32, 30, 41), (41, 30, 28, 42), (42, 28, 27, 40), (40, 27, 29, 43), (43, 29, 33, 48), (48, 33, 31, 47), (47, 31, 8, 45), (45, 8, 9, 58), (58, 9, 11, 51), (51, 11, 10, 49), (49, 10, 15, 56)])
_uv = me_cube_005.uv_layers.new(name='UVMap')
_uv.uv.foreach_set('vector', [0.375, 0.0, 0.625, 0.0, 0.625, 0.25, 0.375, 0.25, 0.375, 0.25, 0.625, 0.25, 0.625, 0.5, 0.375, 0.5, 0.375, 0.5, 0.625, 0.5, 0.625, 0.75, 0.375, 0.75, 0.375, 0.75, 0.625, 0.75, 0.625, 1.0, 0.375, 1.0, 0.3094, 0.578, 0.375, 0.5, 0.375, 0.75, 0.125, 0.75, 0.125, 0.5, 0.1906, 0.578, 0.184, 0.5867, 0.1799, 0.596, 0.1786, 0.6058, 0.1799, 0.6155, 0.184, 0.6249, 0.1906, 0.6335, 0.1995, 0.641, 0.2103, 0.6473, 0.2227, 0.6519, 0.2361, 0.6547, 0.25, 0.6557, 0.2639, 0.6547, 0.2773, 0.6519, 0.2897, 0.6473, 0.3005, 0.641, 0.3094, 0.6335, 0.316, 0.6249, 0.3201, 0.6155, 0.3214, 0.6058, 0.3201, 0.596, 0.316, 0.5867, 0.1906, 0.578, 0.125, 0.5, 0.375, 0.5, 0.3094, 0.578, 0.3005, 0.5705, 0.2897, 0.5643, 0.2773, 0.5597, 0.2639, 0.5568, 0.25, 0.5559, 0.2361, 0.5568, 0.2227, 0.5597, 0.2103, 0.5643, 0.1995, 0.5705, 0.8094, 0.578, 0.875, 0.5, 0.875, 0.75, 0.625, 0.75, 0.625, 0.5, 0.6906, 0.578, 0.684, 0.5867, 0.6799, 0.596, 0.6786, 0.6058, 0.6799, 0.6155, 0.684, 0.6249, 0.6906, 0.6335, 0.6995, 0.641, 0.7103, 0.6473, 0.7227, 0.6519, 0.7361, 0.6547, 0.75, 0.6557, 0.7639, 0.6547, 0.7773, 0.6519, 0.7897, 0.6473, 0.8005, 0.641, 0.8094, 0.6335, 0.816, 0.6249, 0.8201, 0.6155, 0.8214, 0.6058, 0.8201, 0.596, 0.816, 0.5867, 0.6906, 0.578, 0.625, 0.5, 0.875, 0.5, 0.8094, 0.578, 0.8005, 0.5705, 0.7897, 0.5643, 0.7773, 0.5597, 0.7639, 0.5568, 0.75, 0.5559, 0.7361, 0.5568, 0.7227, 0.5597, 0.7103, 0.5643, 0.6995, 0.5705, 1.0, 0.8, 1.0, 0.7, 0.9688, 0.7, 0.9688, 0.8, 0.9688, 0.8, 0.9688, 0.7, 0.9375, 0.7, 0.9375, 0.8, 0.9375, 0.8, 0.9375, 0.7, 0.9062, 0.7, 0.9063, 0.8, 0.9062, 0.8, 0.9062, 0.7, 0.875, 0.7, 0.875, 0.8, 0.875, 0.8, 0.875, 0.7, 0.8438, 0.7, 0.8438, 0.8, 0.8438, 0.7, 0.8125, 0.7, 0.8125, 0.8, 0.8438, 0.8, 0.8125, 0.7, 0.7812, 0.7, 0.7812, 0.8, 0.8125, 0.8, 0.7812, 0.7, 0.75, 0.7, 0.75, 0.8, 0.7812, 0.8, 0.75, 0.7, 0.7188, 0.7, 0.7188, 0.8, 0.75, 0.8, 0.7188, 0.7, 0.6875, 0.7, 0.6875, 0.8, 0.7188, 0.8, 0.6875, 0.7, 0.6562, 0.7, 0.6562, 0.8, 0.6875, 0.8, 0.6562, 0.7, 0.625, 0.7, 0.625, 0.8, 0.6562, 0.8, 0.625, 0.7, 0.5938, 0.7, 0.5938, 0.8, 0.625, 0.8, 0.5938, 0.7, 0.5625, 0.7, 0.5625, 0.8, 0.5938, 0.8, 0.5625, 0.7, 0.5312, 0.7, 0.5312, 0.8, 0.5625, 0.8, 0.5312, 0.7, 0.5, 0.7, 0.5, 0.8, 0.5312, 0.8, 0.5, 0.7, 0.4688, 0.7, 0.4688, 0.8, 0.5, 0.8, 0.4688, 0.7, 0.4375, 0.7, 0.4375, 0.8, 0.4688, 0.8, 0.4375, 0.7, 0.4062, 0.7, 0.4062, 0.8, 0.4375, 0.8, 0.4062, 0.7, 0.375, 0.7, 0.375, 0.8, 0.4062, 0.8, 0.375, 0.7, 0.3438, 0.7, 0.3438, 0.8, 0.375, 0.8, 0.3438, 0.8, 0.3438, 0.7, 0.3125, 0.7, 0.3125, 0.8, 0.3125, 0.8, 0.3125, 0.7, 0.2812, 0.7, 0.2812, 0.8, 0.2812, 0.8, 0.2812, 0.7, 0.25, 0.7, 0.25, 0.8, 0.25, 0.8, 0.25, 0.7, 0.2188, 0.7, 0.2188, 0.8, 0.2188, 0.8, 0.2188, 0.7, 0.1875, 0.7, 0.1875, 0.8, 0.1875, 0.8, 0.1875, 0.7, 0.1562, 0.7, 0.1562, 0.8, 0.1562, 0.8, 0.1562, 0.7, 0.125, 0.7, 0.125, 0.8, 0.125, 0.8, 0.125, 0.7, 0.09375, 0.7, 0.09375, 0.8, 0.09375, 0.8, 0.09375, 0.7, 0.0625, 0.7, 0.0625, 0.8, 0.0625, 0.8, 0.0625, 0.7, 0.03125, 0.7, 0.03125, 0.8, 0.03125, 0.8, 0.03125, 0.7, 0.0, 0.7, 0.0, 0.8])
me_cube_005.use_remesh_fix_poles = True
me_cube_005.use_remesh_preserve_attributes = False
me_cube_005.update()
me_cube_006 = bpy.data.meshes.new('Cube.006')
me_cube_006.from_pydata([(-1.0, -1.0, -1.0), (-1.0, -1.0, 1.0), (-1.0, 1.302, -1.0), (-1.0, 0.03166, 1.0), (1.0, -1.0, -1.0), (1.0, -1.0, 1.0), (1.0, 1.302, -1.0), (1.0, 0.03166, 1.0)], [], [(0, 1, 3, 2), (2, 3, 7, 6), (6, 7, 5, 4), (4, 5, 1, 0), (2, 6, 4, 0), (7, 3, 1, 5)])
_uv = me_cube_006.uv_layers.new(name='UVMap')
_uv.uv.foreach_set('vector', [0.375, 0.0, 0.625, 0.0, 0.625, 0.25, 0.375, 0.25, 0.375, 0.25, 0.625, 0.25, 0.625, 0.5, 0.375, 0.5, 0.375, 0.5, 0.625, 0.5, 0.625, 0.75, 0.375, 0.75, 0.375, 0.75, 0.625, 0.75, 0.625, 1.0, 0.375, 1.0, 0.125, 0.5, 0.375, 0.5, 0.375, 0.75, 0.125, 0.75, 0.625, 0.5, 0.875, 0.5, 0.875, 0.75, 0.625, 0.75])
me_cube_006.use_remesh_fix_poles = True
me_cube_006.use_remesh_preserve_attributes = False
me_cube_006.update()
me_cube_008 = bpy.data.meshes.new('Cube.008')
me_cube_008.from_pydata([(-1.0, -1.0, -1.0), (-1.0, -1.0, 1.0), (-1.0, 1.302, -1.0), (-1.0, 0.03166, 1.0), (1.0, -1.0, -1.0), (1.0, -1.0, 1.0), (1.0, 1.302, -1.0), (1.0, 0.03166, 1.0)], [], [(0, 1, 3, 2), (2, 3, 7, 6), (6, 7, 5, 4), (4, 5, 1, 0), (2, 6, 4, 0), (7, 3, 1, 5)])
_uv = me_cube_008.uv_layers.new(name='UVMap')
_uv.uv.foreach_set('vector', [0.375, 0.0, 0.625, 0.0, 0.625, 0.25, 0.375, 0.25, 0.375, 0.25, 0.625, 0.25, 0.625, 0.5, 0.375, 0.5, 0.375, 0.5, 0.625, 0.5, 0.625, 0.75, 0.375, 0.75, 0.375, 0.75, 0.625, 0.75, 0.625, 1.0, 0.375, 1.0, 0.125, 0.5, 0.375, 0.5, 0.375, 0.75, 0.125, 0.75, 0.625, 0.5, 0.875, 0.5, 0.875, 0.75, 0.625, 0.75])
me_cube_008.use_remesh_fix_poles = True
me_cube_008.use_remesh_preserve_attributes = False
me_cube_008.update()
me_cube_009 = bpy.data.meshes.new('Cube.009')
me_cube_009.from_pydata([(-1.0, -1.0, -1.0), (-1.0, -1.0, 1.0), (-1.0, 1.302, -1.0), (-1.0, 0.03166, 1.0), (1.0, -1.0, -1.0), (1.0, -1.0, 1.0), (1.0, 1.302, -1.0), (1.0, 0.03166, 1.0)], [], [(0, 1, 3, 2), (2, 3, 7, 6), (6, 7, 5, 4), (4, 5, 1, 0), (2, 6, 4, 0), (7, 3, 1, 5)])
_uv = me_cube_009.uv_layers.new(name='UVMap')
_uv.uv.foreach_set('vector', [0.375, 0.0, 0.625, 0.0, 0.625, 0.25, 0.375, 0.25, 0.375, 0.25, 0.625, 0.25, 0.625, 0.5, 0.375, 0.5, 0.375, 0.5, 0.625, 0.5, 0.625, 0.75, 0.375, 0.75, 0.375, 0.75, 0.625, 0.75, 0.625, 1.0, 0.375, 1.0, 0.125, 0.5, 0.375, 0.5, 0.375, 0.75, 0.125, 0.75, 0.625, 0.5, 0.875, 0.5, 0.875, 0.75, 0.625, 0.75])
me_cube_009.use_remesh_fix_poles = True
me_cube_009.use_remesh_preserve_attributes = False
me_cube_009.update()
me_cube_010 = bpy.data.meshes.new('Cube.010')
me_cube_010.from_pydata([(-1.0, -1.0, -1.0), (-1.0, -1.0, 1.0), (-1.0, 1.302, -1.0), (-1.0, 0.03166, 1.0), (1.0, -1.0, -1.0), (1.0, -1.0, 1.0), (1.0, 1.302, -1.0), (1.0, 0.03166, 1.0)], [], [(0, 1, 3, 2), (2, 3, 7, 6), (6, 7, 5, 4), (4, 5, 1, 0), (2, 6, 4, 0), (7, 3, 1, 5)])
_uv = me_cube_010.uv_layers.new(name='UVMap')
_uv.uv.foreach_set('vector', [0.375, 0.0, 0.625, 0.0, 0.625, 0.25, 0.375, 0.25, 0.375, 0.25, 0.625, 0.25, 0.625, 0.5, 0.375, 0.5, 0.375, 0.5, 0.625, 0.5, 0.625, 0.75, 0.375, 0.75, 0.375, 0.75, 0.625, 0.75, 0.625, 1.0, 0.375, 1.0, 0.125, 0.5, 0.375, 0.5, 0.375, 0.75, 0.125, 0.75, 0.625, 0.5, 0.875, 0.5, 0.875, 0.75, 0.625, 0.75])
me_cube_010.use_remesh_fix_poles = True
me_cube_010.use_remesh_preserve_attributes = False
me_cube_010.update()

# ---- objects
ob_light = bpy.data.objects.new('Light', light_light)
ob_cylinder = bpy.data.objects.new('Cylinder', me_cylinder)
ob_cube = bpy.data.objects.new('Cube', me_cube_001)
ob_cube_002 = bpy.data.objects.new('Cube.002', me_cube_003)
ob_cube_003 = bpy.data.objects.new('Cube.003', me_cube_004)
ob_cube_001 = bpy.data.objects.new('Cube.001', me_cube_005)
ob_cube_004 = bpy.data.objects.new('Cube.004', me_cube_006)
ob_cube_005 = bpy.data.objects.new('Cube.005', me_cube_008)
ob_cube_006 = bpy.data.objects.new('Cube.006', me_cube_009)
ob_cube_007 = bpy.data.objects.new('Cube.007', me_cube_010)

# ---- transforms, parenting, visibility, modifiers, constraints
ob_light.location = (-2.221, 1.005, 11.34)
ob_light.rotation_euler = (3.789, -0.05599, 1.275)
ob_light.lock_rotations_4d = False
ob_light.empty_display_type = 'ARROWS'
ob_light.color = (0.0, 0.0, 0.0, 0.0)
ob_light.lineart.crease_threshold = 0.0
ob_cylinder.location = (1.861, 0.0, 9.254)
ob_cylinder.rotation_euler = (-0.0, 3.139, -0.0)
ob_cylinder.scale = (34.5, 34.5, 9.5)
ob_cube.location = (1.984, 40.95, 1.125)
ob_cube.rotation_euler = (0.0, -0.002643, 0.0)
ob_cube.scale = (4.9, 7.01, 1.5)
ob_cube_002.location = (-38.69, 0.6908, 1.169)
ob_cube_002.rotation_euler = (-3.139, 3.142, 1.571)
ob_cube_002.scale = (4.9, 7.0, 1.5)
ob_cube_003.location = (42.79, -0.1541, 1.351)
ob_cube_003.rotation_euler = (3.139, 3.142, -1.571)
ob_cube_003.scale = (4.9, 7.01, 1.5)
ob_cube_001.location = (2.195, -41.22, 1.337)
ob_cube_001.rotation_euler = (5.017e-08, 0.002643, -3.142)
ob_cube_001.scale = (4.9, 7.0, 1.5)
ob_cube_004.location = (2.359, -36.18, 9.531)
ob_cube_004.rotation_euler = (-0.000138, 0.002643, -3.143)
ob_cube_004.scale = (5.0, 2.2, 7.2)
ob_cube_005.location = (37.17, 0.1703, 9.735)
ob_cube_005.rotation_euler = (-3.139, -3.142, 1.571)
ob_cube_005.scale = (5.0, 2.2, 7.2)
ob_cube_006.location = (-33.19, 0.4252, 9.18)
ob_cube_006.rotation_euler = (3.139, -3.142, -1.571)
ob_cube_006.scale = (5.0, 2.2, 7.0)
ob_cube_007.location = (1.761, 36.21, 9.129)
ob_cube_007.rotation_euler = (0.0, -0.002643, 0.0)
ob_cube_007.scale = (5.0, 2.3, 7.2)

# ---- collection membership
col_collection.objects.link(ob_light)
col_collection.objects.link(ob_cylinder)
col_collection.objects.link(ob_cube)
col_collection.objects.link(ob_cube_002)
col_collection.objects.link(ob_cube_003)
col_collection.objects.link(ob_cube_001)
col_collection.objects.link(ob_cube_004)
col_collection.objects.link(ob_cube_005)
col_collection.objects.link(ob_cube_006)
col_collection.objects.link(ob_cube_007)

# ---- scene / render settings (as saved in the file)
scene.frame_start = 1; scene.frame_end = 250; scene.frame_set(1)
scene.render.engine = 'BLENDER_EEVEE_NEXT'
scene.cycles.sampling_pattern = 'TABULATED_SOBOL'
scene.cycles.use_light_tree = False
scene.view_settings.view_transform = 'Filmic'
bpy.context.view_layer.update()

# ---- added for rendering (the .blend has no active camera): camera
cam_auto = bpy.data.cameras.new('AutoCamera')
cam_auto.lens = 50.0
cam_auto.sensor_width = 36.0
cam_auto.clip_end = 2222.9
ob_auto_camera = bpy.data.objects.new('AutoCamera', cam_auto)
scene.collection.objects.link(ob_auto_camera)
ob_auto_camera.location = (128.713, -152.124, 110.558)
ob_auto_camera.rotation_euler = (1.09748, -7.21219e-08, 0.694738)
scene.camera = ob_auto_camera
bpy.context.view_layer.update()
